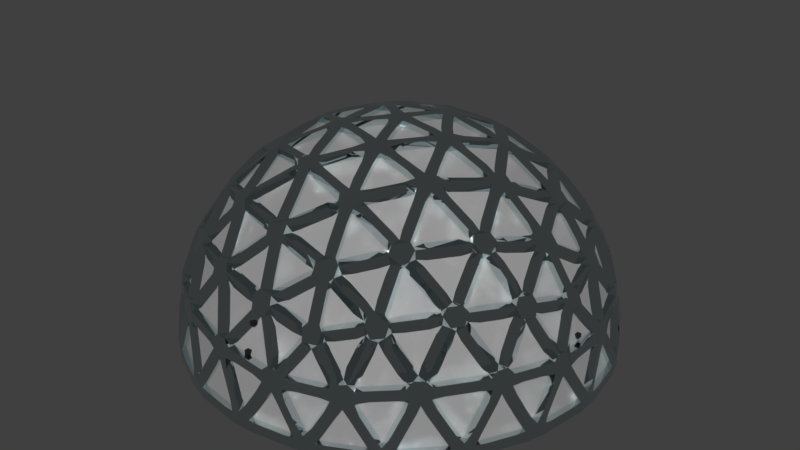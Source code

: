 # Source: Dome1.blend  (saved by Blender 2.79.0; exported with 4.5.12 LTS)
import bpy
from mathutils import Matrix  # noqa: F401  (used for matrix-valued properties, if any)

bpy.ops.wm.read_factory_settings(use_empty=True)
scene = bpy.context.scene
scene.name = 'Scene'

# ---- collections
col_collection_1 = bpy.data.collections.new('Collection 1'); scene.collection.children.link(col_collection_1)
col_collection_2 = bpy.data.collections.new('Collection 2'); scene.collection.children.link(col_collection_2)

# ---- materials (node trees are filled in below, after node groups)
mat_material_001 = bpy.data.materials.new('Material.001')
mat_material_001.alpha_threshold = 0.0
mat_material_001.roughness = 0.5
mat_material_002 = bpy.data.materials.new('Material.002')
mat_material_002.alpha_threshold = 0.0
mat_material_002.roughness = 0.5
mat_material_003 = bpy.data.materials.new('Material.003')
mat_material_003.alpha_threshold = 0.0
mat_material_003.roughness = 0.5
mat_material_005 = bpy.data.materials.new('Material.005')
mat_material_005.alpha_threshold = 0.0
mat_material_005.roughness = 0.5
mat_material_004 = bpy.data.materials.new('Material.004')
mat_material_004.alpha_threshold = 0.0
mat_material_004.roughness = 0.5

# ---- material node trees
mat_material_001.use_nodes = True; mat_material_001.node_tree.nodes.clear()
_N = mat_material_001.node_tree.nodes; _L = mat_material_001.node_tree.links
n0 = _N.new('ShaderNodeOutputMaterial'); n0.name = 'Material Output'; n0.location = (300, 300)
n1 = _N.new('ShaderNodeBsdfPrincipled'); n1.name = 'Principled BSDF'; n1.location = (10, 300)
n1.width = 150
n1.subsurface_method = 'BURLEY'
n1.inputs[0].default_value = (0.2957, 0.2957, 0.2957, 1.0)
n1.inputs[2].default_value = 1.0
n1.inputs[3].default_value = 1.45
n1.inputs[9].default_value = (1.0, 1.0, 1.0)
_L.new(n1.outputs[0], n0.inputs[0])
n0.is_active_output = True
mat_material_002.use_nodes = True; mat_material_002.node_tree.nodes.clear()
_N = mat_material_002.node_tree.nodes; _L = mat_material_002.node_tree.links
n0 = _N.new('ShaderNodeOutputMaterial'); n0.name = 'Material Output'; n0.location = (300, 300)
n1 = _N.new('ShaderNodeBsdfPrincipled'); n1.name = 'Principled BSDF'; n1.location = (10, 300)
n1.width = 150
n1.subsurface_method = 'BURLEY'
n1.inputs[0].default_value = (0.6824, 0.777, 0.8, 1.0)
n1.inputs[1].default_value = 1.0
n1.inputs[2].default_value = 0.0
n1.inputs[3].default_value = 1.45
n1.inputs[9].default_value = (1.0, 1.0, 1.0)
_L.new(n1.outputs[0], n0.inputs[0])
n0.is_active_output = True
mat_material_003.use_nodes = True; mat_material_003.node_tree.nodes.clear()
_N = mat_material_003.node_tree.nodes; _L = mat_material_003.node_tree.links
n0 = _N.new('ShaderNodeOutputMaterial'); n0.name = 'Material Output'; n0.location = (300, 300)
n1 = _N.new('ShaderNodeBsdfDiffuse'); n1.name = 'Diffuse BSDF'; n1.location = (10, 300)
n1.inputs[0].default_value = (0.9031, 1.0, 0.665, 1.0)
_L.new(n1.outputs[0], n0.inputs[0])
n0.is_active_output = True
mat_material_005.use_nodes = True; mat_material_005.node_tree.nodes.clear()
_N = mat_material_005.node_tree.nodes; _L = mat_material_005.node_tree.links
n0 = _N.new('ShaderNodeOutputMaterial'); n0.name = 'Material Output'; n0.location = (300, 300)
n1 = _N.new('ShaderNodeBsdfDiffuse'); n1.name = 'Diffuse BSDF'; n1.location = (10, 300)
n1.inputs[0].default_value = (0.016, 0.016, 0.016, 1.0)
_L.new(n1.outputs[0], n0.inputs[0])
n0.is_active_output = True
mat_material_004.use_nodes = True; mat_material_004.node_tree.nodes.clear()
_N = mat_material_004.node_tree.nodes; _L = mat_material_004.node_tree.links
n0 = _N.new('ShaderNodeOutputMaterial'); n0.name = 'Material Output'; n0.location = (300, 300)
n1 = _N.new('ShaderNodeBsdfDiffuse'); n1.name = 'Diffuse BSDF'; n1.location = (10, 300)
n1.inputs[0].default_value = (0.1193, 0.1193, 0.1193, 1.0)
_L.new(n1.outputs[0], n0.inputs[0])
n0.is_active_output = True

# ---- world
world_world = bpy.data.worlds.new('World'); scene.world = world_world
world_world.color = (0.05088, 0.05088, 0.05088)
world_world.use_sun_shadow = False
world_world.sun_shadow_jitter_overblur = 0.0
world_world.cycles.sampling_method = 'MANUAL'

# ---- meshes
me_icosphere_001 = bpy.data.meshes.new('Icosphere.001')
me_icosphere_001.from_pydata([(2.764, -8.506, 4.472), (-7.236, -5.257, 4.472), (-7.236, 5.257, 4.472), (2.764, 8.506, 4.472), (8.944, 0.0, 4.472), (0.0, 0.0, 10.0), (9.566, -1.476, 2.511), (9.511, -3.09, -1.752e-07), (9.511, 3.09, 1.752e-07), (9.566, 1.476, 2.511), (1.552, -9.554, 2.512), (0.0, -10.0, -1.752e-07), (5.878, -8.09, 1.752e-07), (4.36, -8.642, 2.512), (-8.607, -4.429, 2.512), (-9.511, -3.09, -1.752e-07), (-5.878, -8.09, 1.752e-07), (-6.872, -6.817, 2.512), (-6.872, 6.817, 2.512), (-5.878, 8.09, -1.752e-07), (-9.511, 3.09, 1.752e-07), (-8.607, 4.429, 2.512), (4.36, 8.642, 2.512), (5.878, 8.09, -1.752e-07), (0.0, 10.0, 1.752e-07), (1.552, 9.554, 2.512), (8.311, -2.389, 5.023), (6.882, -5.0, 5.257), (4.84, -7.166, 5.023), (0.2964, -8.642, 5.023), (-2.629, -8.09, 5.257), (-5.319, -6.817, 5.023), (-8.127, -2.952, 5.023), (-8.506, 0.0, 5.257), (-8.127, 2.952, 5.023), (-5.319, 6.817, 5.023), (-2.629, 8.09, 5.257), (0.2964, 8.642, 5.023), (4.84, 7.166, 5.023), (6.882, 5.0, 5.257), (8.311, 2.389, 5.023), (0.7761, -2.389, 9.679), (1.625, -5.0, 8.507), (2.328, -7.166, 6.575), (7.534, 0.0, 6.575), (5.257, 0.0, 8.507), (2.511, 0.0, 9.679), (-2.032, -1.476, 9.679), (-4.253, -3.09, 8.507), (-6.095, -4.429, 6.575), (-2.032, 1.476, 9.679), (-4.253, 3.09, 8.507), (-6.095, 4.429, 6.575), (0.7761, 2.389, 9.679), (1.625, 5.0, 8.507), (2.328, 7.166, 6.575), (3.618, 2.629, 8.944), (6.382, 2.629, 7.236), (4.472, 5.257, 7.236), (-1.382, 4.253, 8.944), (-0.5279, 6.882, 7.236), (-3.618, 5.878, 7.236), (-4.472, 0.0, 8.944), (-6.708, 1.625, 7.236), (-6.708, -1.625, 7.236), (-1.382, -4.253, 8.944), (-3.618, -5.878, 7.236), (-0.5279, -6.882, 7.236), (3.618, -2.629, 8.944), (4.472, -5.257, 7.236), (6.382, -2.629, 7.236), (8.618, 4.253, 2.764), (8.09, 5.878, 0.0), (6.708, 6.882, 2.764), (-1.382, 9.511, 2.764), (-3.09, 9.511, -4.92e-06), (-4.472, 8.506, 2.764), (-9.472, 1.625, 2.764), (-10.0, -3.608e-06, 6.232e-06), (-9.472, -1.625, 2.764), (-4.472, -8.506, 2.764), (-3.09, -9.511, -7.872e-06), (-1.382, -9.511, 2.764), (6.708, -6.882, 2.764), (8.09, -5.878, -1.902e-05), (8.618, -4.253, 2.764), (3.09, 9.511, -2.615e-13), (-8.09, 5.878, -7.845e-13), (-8.09, -5.878, 8.031e-13), (3.09, -9.511, 2.802e-13), (10.0, 0.0, 0.0)], [], [(0, 43, 28), (1, 49, 31), (2, 52, 34), (3, 55, 37), (4, 44, 40), (46, 5, 53), (45, 46, 56), (44, 45, 57), (46, 53, 56), (56, 53, 54), (45, 56, 57), (57, 56, 58), (56, 54, 58), (58, 54, 55), (44, 57, 40), (40, 57, 39), (57, 58, 39), (39, 58, 38), (58, 55, 38), (38, 55, 3), (53, 5, 50), (54, 53, 59), (55, 54, 60), (53, 50, 59), (59, 50, 51), (54, 59, 60), (60, 59, 61), (59, 51, 61), (61, 51, 52), (55, 60, 37), (37, 60, 36), (60, 61, 36), (36, 61, 35), (61, 52, 35), (35, 52, 2), (50, 5, 47), (51, 50, 62), (52, 51, 63), (50, 47, 62), (62, 47, 48), (51, 62, 63), (63, 62, 64), (62, 48, 64), (64, 48, 49), (52, 63, 34), (34, 63, 33), (63, 64, 33), (33, 64, 32), (64, 49, 32), (32, 49, 1), (47, 5, 41), (48, 47, 65), (49, 48, 66), (47, 41, 65), (65, 41, 42), (48, 65, 66), (66, 65, 67), (65, 42, 67), (67, 42, 43), (49, 66, 31), (31, 66, 30), (66, 67, 30), (30, 67, 29), (67, 43, 29), (29, 43, 0), (41, 5, 46), (42, 41, 68), (43, 42, 69), (41, 46, 68), (68, 46, 45), (42, 68, 69), (69, 68, 70), (68, 45, 70), (70, 45, 44), (43, 69, 28), (28, 69, 27), (69, 70, 27), (27, 70, 26), (70, 44, 26), (26, 44, 4), (9, 4, 40), (8, 9, 71), (9, 40, 71), (71, 40, 39), (8, 71, 72), (72, 71, 73), (71, 39, 73), (73, 39, 38), (72, 73, 23), (23, 73, 22), (73, 38, 22), (22, 38, 3), (25, 3, 37), (24, 25, 74), (25, 37, 74), (74, 37, 36), (24, 74, 75), (75, 74, 76), (74, 36, 76), (76, 36, 35), (75, 76, 19), (19, 76, 18), (76, 35, 18), (18, 35, 2), (21, 2, 34), (20, 21, 77), (21, 34, 77), (77, 34, 33), (20, 77, 78), (78, 77, 79), (77, 33, 79), (79, 33, 32), (78, 79, 15), (15, 79, 14), (79, 32, 14), (14, 32, 1), (17, 1, 31), (16, 17, 80), (17, 31, 80), (80, 31, 30), (16, 80, 81), (81, 80, 82), (80, 30, 82), (82, 30, 29), (81, 82, 11), (11, 82, 10), (82, 29, 10), (10, 29, 0), (13, 0, 28), (12, 13, 83), (13, 28, 83), (83, 28, 27), (12, 83, 84), (84, 83, 85), (83, 27, 85), (85, 27, 26), (84, 85, 7), (7, 85, 6), (85, 26, 6), (6, 26, 4), (22, 3, 25), (23, 22, 86), (22, 25, 86), (86, 25, 24), (18, 2, 21), (19, 18, 87), (18, 21, 87), (87, 21, 20), (14, 1, 17), (15, 14, 88), (14, 17, 88), (88, 17, 16), (10, 0, 13), (11, 10, 89), (10, 13, 89), (89, 13, 12), (6, 4, 9), (7, 6, 90), (6, 9, 90), (90, 9, 8)])
me_icosphere_001.materials.append(mat_material_001)
me_icosphere_001.use_remesh_preserve_volume = False
me_icosphere_001.use_remesh_preserve_attributes = False
me_icosphere_001.use_mirror_vertex_groups = False
me_icosphere_001.update()
me_icosphere = bpy.data.meshes.new('Icosphere')
me_icosphere.from_pydata([(2.764, -8.506, 4.472), (-7.236, -5.257, 4.472), (-7.236, 5.257, 4.472), (2.764, 8.506, 4.472), (8.944, 0.0, 4.472), (0.0, 0.0, 10.0), (9.566, -1.476, 2.511), (9.511, -3.09, -1.752e-07), (9.511, 3.09, 1.752e-07), (9.566, 1.476, 2.511), (1.552, -9.554, 2.512), (0.0, -10.0, -1.752e-07), (5.878, -8.09, 1.752e-07), (4.36, -8.642, 2.512), (-8.607, -4.429, 2.512), (-9.511, -3.09, -1.752e-07), (-5.878, -8.09, 1.752e-07), (-6.872, -6.817, 2.512), (-6.872, 6.817, 2.512), (-5.878, 8.09, -1.752e-07), (-9.511, 3.09, 1.752e-07), (-8.607, 4.429, 2.512), (4.36, 8.642, 2.512), (5.878, 8.09, -1.752e-07), (0.0, 10.0, 1.752e-07), (1.552, 9.554, 2.512), (8.311, -2.389, 5.023), (6.882, -5.0, 5.257), (4.84, -7.166, 5.023), (0.2964, -8.642, 5.023), (-2.629, -8.09, 5.257), (-5.319, -6.817, 5.023), (-8.127, -2.952, 5.023), (-8.506, 0.0, 5.257), (-8.127, 2.952, 5.023), (-5.319, 6.817, 5.023), (-2.629, 8.09, 5.257), (0.2964, 8.642, 5.023), (4.84, 7.166, 5.023), (6.882, 5.0, 5.257), (8.311, 2.389, 5.023), (0.7761, -2.389, 9.679), (1.625, -5.0, 8.507), (2.328, -7.166, 6.575), (7.534, 0.0, 6.575), (5.257, 0.0, 8.507), (2.511, 0.0, 9.679), (-2.032, -1.476, 9.679), (-4.253, -3.09, 8.507), (-6.095, -4.429, 6.575), (-2.032, 1.476, 9.679), (-4.253, 3.09, 8.507), (-6.095, 4.429, 6.575), (0.7761, 2.389, 9.679), (1.625, 5.0, 8.507), (2.328, 7.166, 6.575), (3.618, 2.629, 8.944), (6.382, 2.629, 7.236), (4.472, 5.257, 7.236), (-1.382, 4.253, 8.944), (-0.5279, 6.882, 7.236), (-3.618, 5.878, 7.236), (-4.472, 0.0, 8.944), (-6.708, 1.625, 7.236), (-6.708, -1.625, 7.236), (-1.382, -4.253, 8.944), (-3.618, -5.878, 7.236), (-0.5279, -6.882, 7.236), (3.618, -2.629, 8.944), (4.472, -5.257, 7.236), (6.382, -2.629, 7.236), (8.618, 4.253, 2.764), (8.09, 5.878, 0.0), (6.708, 6.882, 2.764), (-1.382, 9.511, 2.764), (-3.09, 9.511, -4.92e-06), (-4.472, 8.506, 2.764), (-9.472, 1.625, 2.764), (-10.0, -3.608e-06, 6.232e-06), (-9.472, -1.625, 2.764), (-4.472, -8.506, 2.764), (-3.09, -9.511, -7.872e-06), (-1.382, -9.511, 2.764), (6.708, -6.882, 2.764), (8.09, -5.878, -1.902e-05), (8.618, -4.253, 2.764), (3.09, 9.511, -2.615e-13), (-8.09, 5.878, -7.845e-13), (-8.09, -5.878, 8.031e-13), (3.09, -9.511, 2.802e-13), (10.0, 0.0, 0.0)], [], [(0, 28, 43), (1, 31, 49), (2, 34, 52), (3, 37, 55), (4, 40, 44), (46, 53, 5), (45, 56, 46), (44, 57, 45), (46, 56, 53), (56, 54, 53), (45, 57, 56), (57, 58, 56), (56, 58, 54), (58, 55, 54), (44, 40, 57), (40, 39, 57), (57, 39, 58), (39, 38, 58), (58, 38, 55), (38, 3, 55), (53, 50, 5), (54, 59, 53), (55, 60, 54), (53, 59, 50), (59, 51, 50), (54, 60, 59), (60, 61, 59), (59, 61, 51), (61, 52, 51), (55, 37, 60), (37, 36, 60), (60, 36, 61), (36, 35, 61), (61, 35, 52), (35, 2, 52), (50, 47, 5), (51, 62, 50), (52, 63, 51), (50, 62, 47), (62, 48, 47), (51, 63, 62), (63, 64, 62), (62, 64, 48), (64, 49, 48), (52, 34, 63), (34, 33, 63), (63, 33, 64), (33, 32, 64), (64, 32, 49), (32, 1, 49), (47, 41, 5), (48, 65, 47), (49, 66, 48), (47, 65, 41), (65, 42, 41), (48, 66, 65), (66, 67, 65), (65, 67, 42), (67, 43, 42), (49, 31, 66), (31, 30, 66), (66, 30, 67), (30, 29, 67), (67, 29, 43), (29, 0, 43), (41, 46, 5), (42, 68, 41), (43, 69, 42), (41, 68, 46), (68, 45, 46), (42, 69, 68), (69, 70, 68), (68, 70, 45), (70, 44, 45), (43, 28, 69), (28, 27, 69), (69, 27, 70), (27, 26, 70), (70, 26, 44), (26, 4, 44), (9, 40, 4), (8, 71, 9), (9, 71, 40), (71, 39, 40), (8, 72, 71), (72, 73, 71), (71, 73, 39), (73, 38, 39), (72, 23, 73), (23, 22, 73), (73, 22, 38), (22, 3, 38), (25, 37, 3), (24, 74, 25), (25, 74, 37), (74, 36, 37), (24, 75, 74), (75, 76, 74), (74, 76, 36), (76, 35, 36), (75, 19, 76), (19, 18, 76), (76, 18, 35), (18, 2, 35), (21, 34, 2), (20, 77, 21), (21, 77, 34), (77, 33, 34), (20, 78, 77), (78, 79, 77), (77, 79, 33), (79, 32, 33), (78, 15, 79), (15, 14, 79), (79, 14, 32), (14, 1, 32), (17, 31, 1), (16, 80, 17), (17, 80, 31), (80, 30, 31), (16, 81, 80), (81, 82, 80), (80, 82, 30), (82, 29, 30), (81, 11, 82), (11, 10, 82), (82, 10, 29), (10, 0, 29), (13, 28, 0), (12, 83, 13), (13, 83, 28), (83, 27, 28), (12, 84, 83), (84, 85, 83), (83, 85, 27), (85, 26, 27), (84, 7, 85), (7, 6, 85), (85, 6, 26), (6, 4, 26), (22, 25, 3), (23, 86, 22), (22, 86, 25), (86, 24, 25), (18, 21, 2), (19, 87, 18), (18, 87, 21), (87, 20, 21), (14, 17, 1), (15, 88, 14), (14, 88, 17), (88, 16, 17), (10, 13, 0), (11, 89, 10), (10, 89, 13), (89, 12, 13), (6, 9, 4), (7, 90, 6), (6, 90, 9), (90, 8, 9)])
me_icosphere.materials.append(mat_material_002)
me_icosphere.use_remesh_preserve_volume = False
me_icosphere.use_remesh_preserve_attributes = False
me_icosphere.use_mirror_vertex_groups = False
me_icosphere.update()
me_sphere_003 = bpy.data.meshes.new('Sphere.003')
me_sphere_003.from_pydata([(-0.08638, 0.03999, -0.06049), (-0.08137, 0.07845, -0.05698), (-0.07323, 0.1139, -0.05128), (-0.06228, 0.145, -0.04361), (-0.04893, 0.1704, -0.03426), (-0.09987, 0.03235, -0.04123), (-0.1078, 0.06347, -0.01921), (-0.1116, 0.09214, 0.003558), (-0.1111, 0.1173, 0.02618), (-0.1064, 0.1379, 0.0478), (-0.09756, 0.1532, 0.06759), (-0.08497, 0.1627, 0.08477), (-0.06911, 0.1658, 0.0987), (-0.1082, 0.01236, -0.02933), (-0.1242, 0.02424, 0.004138), (-0.1354, 0.03519, 0.03745), (-0.1414, 0.04479, 0.06932), (-0.1419, 0.05267, 0.09852), (-0.137, 0.05852, 0.1239), (-0.1269, 0.06213, 0.1446), (-0.1118, 0.06335, 0.1597), (-0.1082, -0.01236, -0.02933), (-0.1242, -0.02424, 0.004138), (-0.1354, -0.03519, 0.03745), (-0.1414, -0.04479, 0.06932), (-0.1419, -0.05267, 0.09852), (-0.137, -0.05852, 0.1239), (-0.1269, -0.06213, 0.1446), (-0.1118, -0.06335, 0.1597), (-0.09987, -0.03235, -0.04123), (-0.1078, -0.06347, -0.01921), (-0.1116, -0.09214, 0.003558), (-0.1111, -0.1173, 0.02618), (-0.1064, -0.1379, 0.0478), (-0.09756, -0.1532, 0.06759), (-0.08497, -0.1627, 0.08477), (-0.06911, -0.1658, 0.0987), (-0.08638, -0.03999, -0.06049), (-0.08137, -0.07845, -0.05698), (-0.07323, -0.1139, -0.05128), (-0.06228, -0.145, -0.04361), (-0.04893, -0.1704, -0.03426), (-0.03371, -0.1894, -0.0236), (-0.01718, -0.2011, -0.01203), (-2.216e-08, -0.205, 1.75e-08), (-0.08808, -1.208e-07, -0.06167), (-0.0729, -0.03235, -0.07974), (-0.05492, -0.06347, -0.09475), (-0.03484, -0.09214, -0.1061), (-0.01341, -0.1173, -0.1134), (0.008532, -0.1379, -0.1163), (0.03015, -0.1532, -0.1148), (0.0506, -0.1627, -0.1088), (0.06911, -0.1658, -0.0987), (-0.06457, -0.01236, -0.09164), (-0.03858, -0.02424, -0.1181), (-0.01111, -0.03519, -0.14), (0.01679, -0.04479, -0.1565), (0.04405, -0.05267, -0.1671), (0.06961, -0.05852, -0.1711), (0.09249, -0.06213, -0.1687), (0.1118, -0.06335, -0.1597), (-0.06457, 0.01236, -0.09164), (-0.03858, 0.02424, -0.1181), (-0.01111, 0.03519, -0.14), (0.01679, 0.04479, -0.1565), (0.04405, 0.05267, -0.1671), (0.06961, 0.05852, -0.1711), (0.09249, 0.06213, -0.1687), (0.1118, 0.06335, -0.1597), (-0.0729, 0.03235, -0.07974), (-0.05492, 0.06347, -0.09475), (-0.03484, 0.09214, -0.1061), (-0.01341, 0.1173, -0.1134), (0.008532, 0.1379, -0.1163), (0.03015, 0.1532, -0.1148), (0.0506, 0.1627, -0.1088), (0.06911, 0.1658, -0.0987), (-0.03371, 0.1894, -0.0236), (-0.01718, 0.2011, -0.01203), (1.638e-08, 0.205, -3.755e-08), (-7.493, 7.367, -0.06049), (-7.531, 7.372, -0.05698), (-7.567, 7.38, -0.05128), (-7.598, 7.391, -0.04361), (-7.623, 7.404, -0.03426), (-7.485, 7.353, -0.04123), (-7.516, 7.345, -0.01921), (-7.545, 7.342, 0.003558), (-7.57, 7.342, 0.02618), (-7.591, 7.347, 0.0478), (-7.606, 7.356, 0.06759), (-7.616, 7.368, 0.08477), (-7.619, 7.384, 0.0987), (-7.465, 7.345, -0.02933), (-7.477, 7.329, 0.004138), (-7.488, 7.318, 0.03745), (-7.498, 7.312, 0.06932), (-7.506, 7.311, 0.09852), (-7.511, 7.316, 0.1239), (-7.515, 7.326, 0.1446), (-7.516, 7.341, 0.1597), (-7.441, 7.345, -0.02933), (-7.429, 7.329, 0.004138), (-7.418, 7.318, 0.03745), (-7.408, 7.312, 0.06932), (-7.4, 7.311, 0.09852), (-7.394, 7.316, 0.1239), (-7.391, 7.326, 0.1446), (-7.39, 7.341, 0.1597), (-7.421, 7.353, -0.04123), (-7.389, 7.345, -0.01921), (-7.361, 7.342, 0.003558), (-7.336, 7.342, 0.02618), (-7.315, 7.347, 0.0478), (-7.3, 7.356, 0.06759), (-7.29, 7.368, 0.08477), (-7.287, 7.384, 0.0987), (-7.413, 7.367, -0.06049), (-7.374, 7.372, -0.05698), (-7.339, 7.38, -0.05128), (-7.308, 7.391, -0.04361), (-7.282, 7.404, -0.03426), (-7.263, 7.42, -0.0236), (-7.252, 7.436, -0.01203), (-7.248, 7.453, 1.75e-08), (-7.453, 7.365, -0.06167), (-7.421, 7.38, -0.07974), (-7.389, 7.398, -0.09475), (-7.361, 7.418, -0.1061), (-7.336, 7.44, -0.1134), (-7.315, 7.462, -0.1163), (-7.3, 7.483, -0.1148), (-7.29, 7.504, -0.1088), (-7.287, 7.522, -0.0987), (-7.441, 7.389, -0.09164), (-7.429, 7.415, -0.1181), (-7.418, 7.442, -0.14), (-7.408, 7.47, -0.1565), (-7.4, 7.497, -0.1671), (-7.394, 7.523, -0.1711), (-7.391, 7.546, -0.1687), (-7.39, 7.565, -0.1597), (-7.465, 7.389, -0.09164), (-7.477, 7.415, -0.1181), (-7.488, 7.442, -0.14), (-7.498, 7.47, -0.1565), (-7.506, 7.497, -0.1671), (-7.511, 7.523, -0.1711), (-7.515, 7.546, -0.1687), (-7.516, 7.565, -0.1597), (-7.485, 7.38, -0.07974), (-7.516, 7.398, -0.09475), (-7.545, 7.418, -0.1061), (-7.57, 7.44, -0.1134), (-7.591, 7.462, -0.1163), (-7.606, 7.483, -0.1148), (-7.616, 7.504, -0.1088), (-7.619, 7.522, -0.0987), (-7.642, 7.42, -0.0236), (-7.654, 7.436, -0.01203), (-7.658, 7.453, -3.755e-08), (-14.82, -0.03963, -0.06049), (-14.82, -0.07808, -0.05698), (-14.83, -0.1135, -0.05128), (-14.84, -0.1446, -0.04361), (-14.86, -0.1701, -0.03426), (-14.81, -0.03199, -0.04123), (-14.8, -0.0631, -0.01921), (-14.79, -0.09177, 0.003558), (-14.79, -0.1169, 0.02618), (-14.8, -0.1375, 0.0478), (-14.81, -0.1529, 0.06759), (-14.82, -0.1623, 0.08477), (-14.84, -0.1655, 0.0987), (-14.8, -0.01199, -0.02933), (-14.78, -0.02388, 0.004138), (-14.77, -0.03483, 0.03745), (-14.76, -0.04443, 0.06932), (-14.76, -0.05231, 0.09852), (-14.77, -0.05816, 0.1239), (-14.78, -0.06176, 0.1446), (-14.79, -0.06298, 0.1597), (-14.8, 0.01272, -0.02933), (-14.78, 0.02461, 0.004138), (-14.77, 0.03556, 0.03745), (-14.76, 0.04516, 0.06932), (-14.76, 0.05304, 0.09852), (-14.77, 0.05889, 0.1239), (-14.78, 0.06249, 0.1446), (-14.79, 0.06371, 0.1597), (-14.81, 0.03272, -0.04123), (-14.8, 0.06383, -0.01921), (-14.79, 0.0925, 0.003558), (-14.79, 0.1176, 0.02618), (-14.8, 0.1383, 0.0478), (-14.81, 0.1536, 0.06759), (-14.82, 0.163, 0.08477), (-14.84, 0.1662, 0.0987), (-14.82, 0.04036, -0.06049), (-14.82, 0.07881, -0.05698), (-14.83, 0.1143, -0.05128), (-14.84, 0.1453, -0.04361), (-14.86, 0.1708, -0.03426), (-14.87, 0.1898, -0.0236), (-14.89, 0.2014, -0.01203), (-14.91, 0.2054, 1.75e-08), (-14.82, 0.0003652, -0.06167), (-14.83, 0.03272, -0.07974), (-14.85, 0.06383, -0.09475), (-14.87, 0.0925, -0.1061), (-14.89, 0.1176, -0.1134), (-14.91, 0.1383, -0.1163), (-14.94, 0.1536, -0.1148), (-14.96, 0.163, -0.1088), (-14.98, 0.1662, -0.0987), (-14.84, 0.01272, -0.09164), (-14.87, 0.02461, -0.1181), (-14.89, 0.03556, -0.14), (-14.92, 0.04516, -0.1565), (-14.95, 0.05304, -0.1671), (-14.98, 0.05889, -0.1711), (-15.0, 0.06249, -0.1687), (-15.02, 0.06371, -0.1597), (-14.84, -0.01199, -0.09164), (-14.87, -0.02388, -0.1181), (-14.89, -0.03483, -0.14), (-14.92, -0.04443, -0.1565), (-14.95, -0.05231, -0.1671), (-14.98, -0.05816, -0.1711), (-15.0, -0.06176, -0.1687), (-15.02, -0.06298, -0.1597), (-14.83, -0.03199, -0.07974), (-14.85, -0.0631, -0.09475), (-14.87, -0.09177, -0.1061), (-14.89, -0.1169, -0.1134), (-14.91, -0.1375, -0.1163), (-14.94, -0.1529, -0.1148), (-14.96, -0.1623, -0.1088), (-14.98, -0.1655, -0.0987), (-14.87, -0.189, -0.0236), (-14.89, -0.2007, -0.01203), (-14.91, -0.2046, -3.755e-08), (-7.413, -7.366, -0.06049), (-7.375, -7.371, -0.05698), (-7.339, -7.38, -0.05128), (-7.308, -7.391, -0.04361), (-7.283, -7.404, -0.03426), (-7.421, -7.353, -0.04123), (-7.39, -7.345, -0.01921), (-7.361, -7.341, 0.003558), (-7.336, -7.342, 0.02618), (-7.315, -7.346, 0.0478), (-7.3, -7.355, 0.06759), (-7.291, -7.368, 0.08477), (-7.287, -7.384, 0.0987), (-7.441, -7.345, -0.02933), (-7.429, -7.329, 0.004138), (-7.418, -7.318, 0.03745), (-7.408, -7.312, 0.06932), (-7.401, -7.311, 0.09852), (-7.395, -7.316, 0.1239), (-7.391, -7.326, 0.1446), (-7.39, -7.341, 0.1597), (-7.466, -7.345, -0.02933), (-7.477, -7.329, 0.004138), (-7.488, -7.318, 0.03745), (-7.498, -7.312, 0.06932), (-7.506, -7.311, 0.09852), (-7.512, -7.316, 0.1239), (-7.515, -7.326, 0.1446), (-7.517, -7.341, 0.1597), (-7.486, -7.353, -0.04123), (-7.517, -7.345, -0.01921), (-7.545, -7.341, 0.003558), (-7.571, -7.342, 0.02618), (-7.591, -7.346, 0.0478), (-7.606, -7.355, 0.06759), (-7.616, -7.368, 0.08477), (-7.619, -7.384, 0.0987), (-7.493, -7.366, -0.06049), (-7.532, -7.371, -0.05698), (-7.567, -7.38, -0.05128), (-7.598, -7.391, -0.04361), (-7.624, -7.404, -0.03426), (-7.643, -7.419, -0.0236), (-7.654, -7.436, -0.01203), (-7.658, -7.453, 1.75e-08), (-7.453, -7.365, -0.06167), (-7.486, -7.38, -0.07974), (-7.517, -7.398, -0.09475), (-7.545, -7.418, -0.1061), (-7.571, -7.439, -0.1134), (-7.591, -7.461, -0.1163), (-7.606, -7.483, -0.1148), (-7.616, -7.503, -0.1088), (-7.619, -7.522, -0.0987), (-7.466, -7.388, -0.09164), (-7.477, -7.414, -0.1181), (-7.488, -7.442, -0.14), (-7.498, -7.47, -0.1565), (-7.506, -7.497, -0.1671), (-7.512, -7.522, -0.1711), (-7.515, -7.545, -0.1687), (-7.517, -7.565, -0.1597), (-7.441, -7.388, -0.09164), (-7.429, -7.414, -0.1181), (-7.418, -7.442, -0.14), (-7.408, -7.47, -0.1565), (-7.401, -7.497, -0.1671), (-7.395, -7.522, -0.1711), (-7.391, -7.545, -0.1687), (-7.39, -7.565, -0.1597), (-7.421, -7.38, -0.07974), (-7.39, -7.398, -0.09475), (-7.361, -7.418, -0.1061), (-7.336, -7.439, -0.1134), (-7.315, -7.461, -0.1163), (-7.3, -7.483, -0.1148), (-7.291, -7.503, -0.1088), (-7.287, -7.522, -0.0987), (-7.264, -7.419, -0.0236), (-7.252, -7.436, -0.01203), (-7.248, -7.453, -3.755e-08)], [], [(80, 79, 11, 12), (0, 45, 5), (1, 0, 5, 6), (2, 1, 6, 7), (3, 2, 7, 8), (4, 3, 8, 9), (78, 4, 9, 10), (79, 78, 10, 11), (10, 9, 17, 18), (11, 10, 18, 19), (12, 11, 19, 20), (5, 45, 13), (6, 5, 13, 14), (7, 6, 14, 15), (8, 7, 15, 16), (9, 8, 16, 17), (15, 14, 22, 23), (16, 15, 23, 24), (17, 16, 24, 25), (18, 17, 25, 26), (19, 18, 26, 27), (20, 19, 27, 28), (13, 45, 21), (14, 13, 21, 22), (27, 26, 34, 35), (28, 27, 35, 36), (21, 45, 29), (22, 21, 29, 30), (23, 22, 30, 31), (24, 23, 31, 32), (25, 24, 32, 33), (26, 25, 33, 34), (32, 31, 39, 40), (33, 32, 40, 41), (34, 33, 41, 42), (35, 34, 42, 43), (36, 35, 43, 44), (29, 45, 37), (30, 29, 37, 38), (31, 30, 38, 39), (44, 43, 52, 53), (37, 45, 46), (38, 37, 46, 47), (39, 38, 47, 48), (40, 39, 48, 49), (41, 40, 49, 50), (42, 41, 50, 51), (43, 42, 51, 52), (49, 48, 56, 57), (50, 49, 57, 58), (51, 50, 58, 59), (52, 51, 59, 60), (53, 52, 60, 61), (46, 45, 54), (47, 46, 54, 55), (48, 47, 55, 56), (61, 60, 68, 69), (54, 45, 62), (55, 54, 62, 63), (56, 55, 63, 64), (57, 56, 64, 65), (58, 57, 65, 66), (59, 58, 66, 67), (60, 59, 67, 68), (66, 65, 73, 74), (67, 66, 74, 75), (68, 67, 75, 76), (69, 68, 76, 77), (62, 45, 70), (63, 62, 70, 71), (64, 63, 71, 72), (65, 64, 72, 73), (70, 45, 0), (71, 70, 0, 1), (72, 71, 1, 2), (73, 72, 2, 3), (74, 73, 3, 4), (75, 74, 4, 78), (76, 75, 78, 79), (20, 28, 36, 44, 53, 61, 69, 77, 80, 12), (77, 76, 79, 80), (161, 160, 92, 93), (81, 126, 86), (82, 81, 86, 87), (83, 82, 87, 88), (84, 83, 88, 89), (85, 84, 89, 90), (159, 85, 90, 91), (160, 159, 91, 92), (91, 90, 98, 99), (92, 91, 99, 100), (93, 92, 100, 101), (86, 126, 94), (87, 86, 94, 95), (88, 87, 95, 96), (89, 88, 96, 97), (90, 89, 97, 98), (96, 95, 103, 104), (97, 96, 104, 105), (98, 97, 105, 106), (99, 98, 106, 107), (100, 99, 107, 108), (101, 100, 108, 109), (94, 126, 102), (95, 94, 102, 103), (108, 107, 115, 116), (109, 108, 116, 117), (102, 126, 110), (103, 102, 110, 111), (104, 103, 111, 112), (105, 104, 112, 113), (106, 105, 113, 114), (107, 106, 114, 115), (113, 112, 120, 121), (114, 113, 121, 122), (115, 114, 122, 123), (116, 115, 123, 124), (117, 116, 124, 125), (110, 126, 118), (111, 110, 118, 119), (112, 111, 119, 120), (125, 124, 133, 134), (118, 126, 127), (119, 118, 127, 128), (120, 119, 128, 129), (121, 120, 129, 130), (122, 121, 130, 131), (123, 122, 131, 132), (124, 123, 132, 133), (130, 129, 137, 138), (131, 130, 138, 139), (132, 131, 139, 140), (133, 132, 140, 141), (134, 133, 141, 142), (127, 126, 135), (128, 127, 135, 136), (129, 128, 136, 137), (142, 141, 149, 150), (135, 126, 143), (136, 135, 143, 144), (137, 136, 144, 145), (138, 137, 145, 146), (139, 138, 146, 147), (140, 139, 147, 148), (141, 140, 148, 149), (147, 146, 154, 155), (148, 147, 155, 156), (149, 148, 156, 157), (150, 149, 157, 158), (143, 126, 151), (144, 143, 151, 152), (145, 144, 152, 153), (146, 145, 153, 154), (151, 126, 81), (152, 151, 81, 82), (153, 152, 82, 83), (154, 153, 83, 84), (155, 154, 84, 85), (156, 155, 85, 159), (157, 156, 159, 160), (101, 109, 117, 125, 134, 142, 150, 158, 161, 93), (158, 157, 160, 161), (242, 241, 173, 174), (162, 207, 167), (163, 162, 167, 168), (164, 163, 168, 169), (165, 164, 169, 170), (166, 165, 170, 171), (240, 166, 171, 172), (241, 240, 172, 173), (172, 171, 179, 180), (173, 172, 180, 181), (174, 173, 181, 182), (167, 207, 175), (168, 167, 175, 176), (169, 168, 176, 177), (170, 169, 177, 178), (171, 170, 178, 179), (177, 176, 184, 185), (178, 177, 185, 186), (179, 178, 186, 187), (180, 179, 187, 188), (181, 180, 188, 189), (182, 181, 189, 190), (175, 207, 183), (176, 175, 183, 184), (189, 188, 196, 197), (190, 189, 197, 198), (183, 207, 191), (184, 183, 191, 192), (185, 184, 192, 193), (186, 185, 193, 194), (187, 186, 194, 195), (188, 187, 195, 196), (194, 193, 201, 202), (195, 194, 202, 203), (196, 195, 203, 204), (197, 196, 204, 205), (198, 197, 205, 206), (191, 207, 199), (192, 191, 199, 200), (193, 192, 200, 201), (206, 205, 214, 215), (199, 207, 208), (200, 199, 208, 209), (201, 200, 209, 210), (202, 201, 210, 211), (203, 202, 211, 212), (204, 203, 212, 213), (205, 204, 213, 214), (211, 210, 218, 219), (212, 211, 219, 220), (213, 212, 220, 221), (214, 213, 221, 222), (215, 214, 222, 223), (208, 207, 216), (209, 208, 216, 217), (210, 209, 217, 218), (223, 222, 230, 231), (216, 207, 224), (217, 216, 224, 225), (218, 217, 225, 226), (219, 218, 226, 227), (220, 219, 227, 228), (221, 220, 228, 229), (222, 221, 229, 230), (228, 227, 235, 236), (229, 228, 236, 237), (230, 229, 237, 238), (231, 230, 238, 239), (224, 207, 232), (225, 224, 232, 233), (226, 225, 233, 234), (227, 226, 234, 235), (232, 207, 162), (233, 232, 162, 163), (234, 233, 163, 164), (235, 234, 164, 165), (236, 235, 165, 166), (237, 236, 166, 240), (238, 237, 240, 241), (182, 190, 198, 206, 215, 223, 231, 239, 242, 174), (239, 238, 241, 242), (323, 322, 254, 255), (243, 288, 248), (244, 243, 248, 249), (245, 244, 249, 250), (246, 245, 250, 251), (247, 246, 251, 252), (321, 247, 252, 253), (322, 321, 253, 254), (253, 252, 260, 261), (254, 253, 261, 262), (255, 254, 262, 263), (248, 288, 256), (249, 248, 256, 257), (250, 249, 257, 258), (251, 250, 258, 259), (252, 251, 259, 260), (258, 257, 265, 266), (259, 258, 266, 267), (260, 259, 267, 268), (261, 260, 268, 269), (262, 261, 269, 270), (263, 262, 270, 271), (256, 288, 264), (257, 256, 264, 265), (270, 269, 277, 278), (271, 270, 278, 279), (264, 288, 272), (265, 264, 272, 273), (266, 265, 273, 274), (267, 266, 274, 275), (268, 267, 275, 276), (269, 268, 276, 277), (275, 274, 282, 283), (276, 275, 283, 284), (277, 276, 284, 285), (278, 277, 285, 286), (279, 278, 286, 287), (272, 288, 280), (273, 272, 280, 281), (274, 273, 281, 282), (287, 286, 295, 296), (280, 288, 289), (281, 280, 289, 290), (282, 281, 290, 291), (283, 282, 291, 292), (284, 283, 292, 293), (285, 284, 293, 294), (286, 285, 294, 295), (292, 291, 299, 300), (293, 292, 300, 301), (294, 293, 301, 302), (295, 294, 302, 303), (296, 295, 303, 304), (289, 288, 297), (290, 289, 297, 298), (291, 290, 298, 299), (304, 303, 311, 312), (297, 288, 305), (298, 297, 305, 306), (299, 298, 306, 307), (300, 299, 307, 308), (301, 300, 308, 309), (302, 301, 309, 310), (303, 302, 310, 311), (309, 308, 316, 317), (310, 309, 317, 318), (311, 310, 318, 319), (312, 311, 319, 320), (305, 288, 313), (306, 305, 313, 314), (307, 306, 314, 315), (308, 307, 315, 316), (313, 288, 243), (314, 313, 243, 244), (315, 314, 244, 245), (316, 315, 245, 246), (317, 316, 246, 247), (318, 317, 247, 321), (319, 318, 321, 322), (263, 271, 279, 287, 296, 304, 312, 320, 323, 255), (320, 319, 322, 323)])
me_sphere_003.materials.append(mat_material_003)
me_sphere_003.use_remesh_preserve_volume = False
me_sphere_003.use_remesh_preserve_attributes = False
me_sphere_003.use_mirror_vertex_groups = False
me_sphere_003.update()
me_cylinder = bpy.data.meshes.new('Cylinder')
me_cylinder.from_pydata([(0.1761, 0.2067, -1.33e-08), (-0.1358, 0.2067, -0.01441), (0.1761, 0.1034, 0.179), (-0.2253, 0.1034, 0.1406), (0.1761, -0.1034, 0.179), (-0.2253, -0.1034, 0.1406), (0.1761, -0.2067, -3.137e-08), (-0.1358, -0.2067, -0.01441), (0.1761, -0.1034, -0.179), (-0.04626, -0.1034, -0.1694), (0.1761, 0.1034, -0.179), (-0.04626, 0.1034, -0.1694), (0.1517, 0.1034, 0.4474), (0.5459, 0.1034, 0.4474), (0.5459, -0.1034, 0.4474), (0.1517, -0.1034, 0.4474), (0.1517, -0.1034, -0.4627), (0.5459, -0.1034, -0.4627), (0.5459, 0.1034, -0.4627), (0.1517, 0.1034, -0.4627), (0.1517, 0.1034, 0.6006), (0.5459, 0.1034, 0.6006), (0.5459, -0.1034, 0.6006), (0.1517, -0.1034, 0.6006), (0.1517, -0.1034, -0.6246), (0.5459, -0.1034, -0.6246), (0.5459, 0.1034, -0.6246), (0.1517, 0.1034, -0.6246), (0.7032, 0.1034, 0.4474), (0.7032, -0.1034, 0.4474), (1.05, -0.1034, -0.4627), (1.05, 0.1034, -0.4627), (0.7032, 0.1034, 0.6006), (0.7032, -0.1034, 0.6006), (1.05, -0.1034, -0.6246), (1.05, 0.1034, -0.6246), (-0.3403, 0.1034, 0.07421), (-0.2508, 0.2067, -0.08083), (-0.3403, -0.1034, 0.07421), (-0.2508, -0.2067, -0.08083), (-0.1613, -0.1034, -0.2359), (-0.1613, 0.1034, -0.2359), (-7.929, 7.902, -1.33e-08), (-7.929, 7.59, -0.01441), (-7.826, 7.902, 0.179), (-7.826, 7.5, 0.1406), (-7.619, 7.902, 0.179), (-7.619, 7.5, 0.1406), (-7.516, 7.902, -3.137e-08), (-7.516, 7.59, -0.01441), (-7.619, 7.902, -0.179), (-7.619, 7.68, -0.1694), (-7.826, 7.902, -0.179), (-7.826, 7.68, -0.1694), (-7.826, 7.877, 0.4474), (-7.826, 8.272, 0.4474), (-7.619, 8.272, 0.4474), (-7.619, 7.877, 0.4474), (-7.619, 7.877, -0.4627), (-7.619, 8.272, -0.4627), (-7.826, 8.272, -0.4627), (-7.826, 7.877, -0.4627), (-7.826, 7.877, 0.6006), (-7.826, 8.272, 0.6006), (-7.619, 8.272, 0.6006), (-7.619, 7.877, 0.6006), (-7.619, 7.877, -0.6246), (-7.619, 8.272, -0.6246), (-7.826, 8.272, -0.6246), (-7.826, 7.877, -0.6246), (-7.826, 8.429, 0.4474), (-7.619, 8.429, 0.4474), (-7.619, 8.775, -0.4627), (-7.826, 8.775, -0.4627), (-7.826, 8.429, 0.6006), (-7.619, 8.429, 0.6006), (-7.619, 8.775, -0.6246), (-7.826, 8.775, -0.6246), (-7.826, 7.385, 0.07421), (-7.929, 7.475, -0.08083), (-7.619, 7.385, 0.07421), (-7.516, 7.475, -0.08083), (-7.619, 7.564, -0.2359), (-7.826, 7.564, -0.2359), (-15.62, -0.2035, -1.33e-08), (-15.31, -0.2035, -0.01441), (-15.62, -0.1001, 0.179), (-15.22, -0.1001, 0.1406), (-15.62, 0.1066, 0.179), (-15.22, 0.1066, 0.1406), (-15.62, 0.2099, -3.137e-08), (-15.31, 0.2099, -0.01441), (-15.62, 0.1066, -0.179), (-15.4, 0.1066, -0.1694), (-15.62, -0.1001, -0.179), (-15.4, -0.1001, -0.1694), (-15.6, -0.1001, 0.4474), (-15.99, -0.1001, 0.4474), (-15.99, 0.1066, 0.4474), (-15.6, 0.1066, 0.4474), (-15.6, 0.1066, -0.4627), (-15.99, 0.1066, -0.4627), (-15.99, -0.1001, -0.4627), (-15.6, -0.1001, -0.4627), (-15.6, -0.1001, 0.6006), (-15.99, -0.1001, 0.6006), (-15.99, 0.1066, 0.6006), (-15.6, 0.1066, 0.6006), (-15.6, 0.1066, -0.6246), (-15.99, 0.1066, -0.6246), (-15.99, -0.1001, -0.6246), (-15.6, -0.1001, -0.6246), (-16.15, -0.1001, 0.4474), (-16.15, 0.1066, 0.4474), (-16.5, 0.1066, -0.4627), (-16.5, -0.1001, -0.4627), (-16.15, -0.1001, 0.6006), (-16.15, 0.1066, 0.6006), (-16.5, 0.1066, -0.6246), (-16.5, -0.1001, -0.6246), (-15.11, -0.1001, 0.07421), (-15.2, -0.2035, -0.08083), (-15.11, 0.1066, 0.07421), (-15.2, 0.2099, -0.08083), (-15.29, 0.1066, -0.2359), (-15.29, -0.1001, -0.2359), (-7.519, -7.899, -1.33e-08), (-7.519, -7.587, -0.01441), (-7.622, -7.899, 0.179), (-7.622, -7.497, 0.1406), (-7.829, -7.899, 0.179), (-7.829, -7.497, 0.1406), (-7.933, -7.899, -3.137e-08), (-7.933, -7.587, -0.01441), (-7.829, -7.899, -0.179), (-7.829, -7.676, -0.1694), (-7.622, -7.899, -0.179), (-7.622, -7.676, -0.1694), (-7.622, -7.874, 0.4474), (-7.622, -8.268, 0.4474), (-7.829, -8.268, 0.4474), (-7.829, -7.874, 0.4474), (-7.829, -7.874, -0.4627), (-7.829, -8.268, -0.4627), (-7.622, -8.268, -0.4627), (-7.622, -7.874, -0.4627), (-7.622, -7.874, 0.6006), (-7.622, -8.268, 0.6006), (-7.829, -8.268, 0.6006), (-7.829, -7.874, 0.6006), (-7.829, -7.874, -0.6246), (-7.829, -8.268, -0.6246), (-7.622, -8.268, -0.6246), (-7.622, -7.874, -0.6246), (-7.622, -8.426, 0.4474), (-7.829, -8.426, 0.4474), (-7.829, -8.772, -0.4627), (-7.622, -8.772, -0.4627), (-7.622, -8.426, 0.6006), (-7.829, -8.426, 0.6006), (-7.829, -8.772, -0.6246), (-7.622, -8.772, -0.6246), (-7.622, -7.382, 0.07421), (-7.519, -7.472, -0.08083), (-7.829, -7.382, 0.07421), (-7.933, -7.472, -0.08083), (-7.829, -7.561, -0.2359), (-7.622, -7.561, -0.2359)], [], [(0, 1, 3, 2), (9, 11, 19, 16), (4, 5, 7, 6), (6, 7, 9, 8), (9, 7, 39, 40), (3, 5, 15, 12), (10, 11, 1, 0), (0, 2, 4, 6, 8, 10), (12, 15, 23, 20), (17, 16, 24, 25), (2, 3, 12, 13), (8, 9, 16, 17), (5, 4, 14, 15), (11, 10, 18, 19), (4, 2, 13, 14), (10, 8, 17, 18), (21, 20, 23, 22), (25, 24, 27, 26), (13, 12, 20, 21), (19, 18, 26, 27), (26, 18, 31, 35), (15, 14, 22, 23), (22, 14, 29, 33), (16, 19, 27, 24), (31, 30, 34, 35), (29, 28, 32, 33), (18, 17, 30, 31), (17, 25, 34, 30), (14, 13, 28, 29), (25, 26, 35, 34), (13, 21, 32, 28), (21, 22, 33, 32), (36, 37, 41, 40, 39, 38), (5, 3, 36, 38), (11, 9, 40, 41), (3, 1, 37, 36), (7, 5, 38, 39), (1, 11, 41, 37), (42, 43, 45, 44), (51, 53, 61, 58), (46, 47, 49, 48), (48, 49, 51, 50), (51, 49, 81, 82), (45, 47, 57, 54), (52, 53, 43, 42), (42, 44, 46, 48, 50, 52), (54, 57, 65, 62), (59, 58, 66, 67), (44, 45, 54, 55), (50, 51, 58, 59), (47, 46, 56, 57), (53, 52, 60, 61), (46, 44, 55, 56), (52, 50, 59, 60), (63, 62, 65, 64), (67, 66, 69, 68), (55, 54, 62, 63), (61, 60, 68, 69), (68, 60, 73, 77), (57, 56, 64, 65), (64, 56, 71, 75), (58, 61, 69, 66), (73, 72, 76, 77), (71, 70, 74, 75), (60, 59, 72, 73), (59, 67, 76, 72), (56, 55, 70, 71), (67, 68, 77, 76), (55, 63, 74, 70), (63, 64, 75, 74), (78, 79, 83, 82, 81, 80), (47, 45, 78, 80), (53, 51, 82, 83), (45, 43, 79, 78), (49, 47, 80, 81), (43, 53, 83, 79), (84, 85, 87, 86), (93, 95, 103, 100), (88, 89, 91, 90), (90, 91, 93, 92), (93, 91, 123, 124), (87, 89, 99, 96), (94, 95, 85, 84), (84, 86, 88, 90, 92, 94), (96, 99, 107, 104), (101, 100, 108, 109), (86, 87, 96, 97), (92, 93, 100, 101), (89, 88, 98, 99), (95, 94, 102, 103), (88, 86, 97, 98), (94, 92, 101, 102), (105, 104, 107, 106), (109, 108, 111, 110), (97, 96, 104, 105), (103, 102, 110, 111), (110, 102, 115, 119), (99, 98, 106, 107), (106, 98, 113, 117), (100, 103, 111, 108), (115, 114, 118, 119), (113, 112, 116, 117), (102, 101, 114, 115), (101, 109, 118, 114), (98, 97, 112, 113), (109, 110, 119, 118), (97, 105, 116, 112), (105, 106, 117, 116), (120, 121, 125, 124, 123, 122), (89, 87, 120, 122), (95, 93, 124, 125), (87, 85, 121, 120), (91, 89, 122, 123), (85, 95, 125, 121), (126, 127, 129, 128), (135, 137, 145, 142), (130, 131, 133, 132), (132, 133, 135, 134), (135, 133, 165, 166), (129, 131, 141, 138), (136, 137, 127, 126), (126, 128, 130, 132, 134, 136), (138, 141, 149, 146), (143, 142, 150, 151), (128, 129, 138, 139), (134, 135, 142, 143), (131, 130, 140, 141), (137, 136, 144, 145), (130, 128, 139, 140), (136, 134, 143, 144), (147, 146, 149, 148), (151, 150, 153, 152), (139, 138, 146, 147), (145, 144, 152, 153), (152, 144, 157, 161), (141, 140, 148, 149), (148, 140, 155, 159), (142, 145, 153, 150), (157, 156, 160, 161), (155, 154, 158, 159), (144, 143, 156, 157), (143, 151, 160, 156), (140, 139, 154, 155), (151, 152, 161, 160), (139, 147, 158, 154), (147, 148, 159, 158), (162, 163, 167, 166, 165, 164), (131, 129, 162, 164), (137, 135, 166, 167), (129, 127, 163, 162), (133, 131, 164, 165), (127, 137, 167, 163)])
me_cylinder.materials.append(mat_material_005)
me_cylinder.use_remesh_preserve_volume = False
me_cylinder.use_remesh_preserve_attributes = False
me_cylinder.use_mirror_vertex_groups = False
me_cylinder.update()
me_circle = bpy.data.meshes.new('Circle')
me_circle.from_pydata([(0.0, 0.124, 0.0), (0.01388, 0.1217, -0.01982), (0.02723, 0.1146, -0.03888), (0.03953, 0.1031, -0.05645), (0.05031, 0.08771, -0.07184), (0.05915, 0.06891, -0.08448), (0.06573, 0.04747, -0.09387), (0.06978, 0.0242, -0.09965), (0.07114, 9.364e-09, -0.1016), (0.06978, -0.0242, -0.09965), (0.06573, -0.04747, -0.09387), (0.05915, -0.06891, -0.08448), (0.05031, -0.08771, -0.07184), (0.03953, -0.1031, -0.05645), (0.02723, -0.1146, -0.03888), (0.01388, -0.1217, -0.01982), (-2.318e-08, -0.124, 3.311e-08), (-0.01388, -0.1217, 0.01982), (-0.02723, -0.1146, 0.03888), (-0.03953, -0.1031, 0.05645), (-0.05031, -0.08771, 0.07184), (-0.05915, -0.06891, 0.08448), (-0.06573, -0.04747, 0.09387), (-0.06978, -0.0242, 0.09965), (-0.07114, 1.198e-07, 0.1016), (-0.06978, 0.0242, 0.09965), (-0.06573, 0.04747, 0.09387), (-0.05915, 0.06891, 0.08448), (-0.05031, 0.08771, 0.07184), (-0.03952, 0.1031, 0.05645), (-0.02723, 0.1146, 0.03888), (-0.01388, 0.1217, 0.01982), (-0.0391, 0.3052, -0.02738), (-0.004945, 0.2993, -0.07615), (0.02789, 0.282, -0.1231), (0.05816, 0.2538, -0.1663), (0.08469, 0.2158, -0.2042), (0.1065, 0.1696, -0.2353), (0.1226, 0.1168, -0.2584), (0.1326, 0.05954, -0.2726), (0.136, 2.304e-08, -0.2774), (0.1326, -0.05954, -0.2726), (0.1226, -0.1168, -0.2584), (0.1065, -0.1696, -0.2353), (0.08469, -0.2158, -0.2042), (0.05816, -0.2538, -0.1663), (0.02789, -0.282, -0.1231), (-0.004945, -0.2993, -0.07615), (-0.0391, -0.3052, -0.02738), (-0.07325, -0.2993, 0.0214), (-0.1061, -0.282, 0.0683), (-0.1364, -0.2538, 0.1115), (-0.1629, -0.2158, 0.1494), (-0.1847, -0.1696, 0.1805), (-0.2008, -0.1168, 0.2036), (-0.2108, -0.05954, 0.2178), (-0.2142, 2.947e-07, 0.2226), (-0.2108, 0.05954, 0.2178), (-0.2008, 0.1168, 0.2036), (-0.1847, 0.1696, 0.1805), (-0.1629, 0.2158, 0.1494), (-0.1364, 0.2538, 0.1115), (-0.1061, 0.282, 0.0683), (-0.07325, 0.2993, 0.0214), (-0.09617, 0.3052, -0.06734), (-0.06202, 0.2993, -0.1161), (-0.02918, 0.282, -0.163), (0.001083, 0.2538, -0.2062), (0.02761, 0.2158, -0.2441), (0.04938, 0.1696, -0.2752), (0.06556, 0.1168, -0.2983), (0.07552, 0.05954, -0.3126), (0.07889, 2.304e-08, -0.3174), (0.07552, -0.05954, -0.3126), (0.06556, -0.1168, -0.2983), (0.04938, -0.1696, -0.2752), (0.02761, -0.2158, -0.2441), (0.001083, -0.2538, -0.2062), (-0.02918, -0.282, -0.163), (-0.06202, -0.2993, -0.1161), (-0.09617, -0.3052, -0.06734), (-0.1303, -0.2993, -0.01857), (-0.1632, -0.282, 0.02833), (-0.1934, -0.2538, 0.07156), (-0.22, -0.2158, 0.1094), (-0.2417, -0.1696, 0.1405), (-0.2579, -0.1168, 0.1636), (-0.2679, -0.05954, 0.1779), (-0.2712, 2.947e-07, 0.1827), (-0.2679, 0.05954, 0.1779), (-0.2579, 0.1168, 0.1636), (-0.2417, 0.1696, 0.1405), (-0.22, 0.2158, 0.1094), (-0.1934, 0.2538, 0.07156), (-0.1632, 0.282, 0.02833), (-0.1303, 0.2993, -0.01857), (-0.07992, 0.2536, -0.05596), (-0.05154, 0.2488, -0.0965), (-0.02425, 0.2343, -0.1355), (0.0009004, 0.2109, -0.1714), (0.02295, 0.1793, -0.2029), (0.04104, 0.1409, -0.2287), (0.05448, 0.09706, -0.2479), (0.06276, 0.04948, -0.2597), (0.06556, 1.915e-08, -0.2637), (0.06276, -0.04948, -0.2597), (0.05448, -0.09706, -0.2479), (0.04104, -0.1409, -0.2287), (0.02295, -0.1793, -0.2029), (0.0009003, -0.2109, -0.1714), (-0.02425, -0.2343, -0.1355), (-0.05154, -0.2488, -0.0965), (-0.07992, -0.2536, -0.05596), (-0.1083, -0.2488, -0.01543), (-0.1356, -0.2343, 0.02355), (-0.1607, -0.2109, 0.05947), (-0.1828, -0.1793, 0.09095), (-0.2009, -0.1409, 0.1168), (-0.2143, -0.09706, 0.136), (-0.2226, -0.04948, 0.1478), (-0.2254, 2.449e-07, 0.1518), (-0.2226, 0.04948, 0.1478), (-0.2143, 0.09706, 0.136), (-0.2009, 0.1409, 0.1168), (-0.1828, 0.1793, 0.09095), (-0.1607, 0.2109, 0.05947), (-0.1356, 0.2343, 0.02355), (-0.1083, 0.2488, -0.01543), (-0.04569, 0.2536, -0.03199), (-0.01731, 0.2488, -0.07253), (0.009981, 0.2343, -0.1115), (0.03513, 0.2109, -0.1474), (0.05718, 0.1793, -0.1789), (0.07527, 0.1409, -0.2047), (0.08871, 0.09706, -0.2239), (0.09699, 0.04948, -0.2358), (0.09979, 1.915e-08, -0.2398), (0.09699, -0.04948, -0.2358), (0.08871, -0.09706, -0.2239), (0.07527, -0.1409, -0.2047), (0.05718, -0.1793, -0.1789), (0.03513, -0.2109, -0.1474), (0.009981, -0.2343, -0.1115), (-0.01731, -0.2488, -0.07253), (-0.04569, -0.2536, -0.03199), (-0.07407, -0.2488, 0.00854), (-0.1014, -0.2343, 0.04752), (-0.1265, -0.2109, 0.08344), (-0.1486, -0.1793, 0.1149), (-0.1667, -0.1409, 0.1408), (-0.1801, -0.09706, 0.16), (-0.1884, -0.04948, 0.1718), (-0.1912, 2.449e-07, 0.1758), (-0.1884, 0.04948, 0.1718), (-0.1801, 0.09706, 0.16), (-0.1667, 0.1409, 0.1408), (-0.1486, 0.1793, 0.1149), (-0.1265, 0.2109, 0.08344), (-0.1014, 0.2343, 0.04752), (-0.07407, 0.2488, 0.00854), (-7.615, 7.491, 2.384e-07), (-7.613, 7.505, -0.01982), (-7.606, 7.518, -0.03888), (-7.594, 7.531, -0.05645), (-7.579, 7.541, -0.07184), (-7.56, 7.55, -0.08448), (-7.539, 7.557, -0.09387), (-7.515, 7.561, -0.09965), (-7.491, 7.562, -0.1016), (-7.467, 7.561, -0.09965), (-7.444, 7.557, -0.09387), (-7.422, 7.55, -0.08448), (-7.403, 7.541, -0.07184), (-7.388, 7.531, -0.05645), (-7.376, 7.518, -0.03888), (-7.369, 7.505, -0.01982), (-7.367, 7.491, 2.715e-07), (-7.369, 7.477, 0.01982), (-7.376, 7.464, 0.03888), (-7.388, 7.452, 0.05645), (-7.403, 7.441, 0.07184), (-7.422, 7.432, 0.08448), (-7.444, 7.425, 0.09387), (-7.467, 7.421, 0.09965), (-7.491, 7.42, 0.1016), (-7.515, 7.421, 0.09965), (-7.539, 7.425, 0.09387), (-7.56, 7.432, 0.08448), (-7.579, 7.441, 0.07184), (-7.594, 7.452, 0.05645), (-7.606, 7.464, 0.03888), (-7.613, 7.477, 0.01982), (-7.796, 7.452, -0.02738), (-7.79, 7.486, -0.07615), (-7.773, 7.519, -0.1231), (-7.745, 7.549, -0.1663), (-7.707, 7.576, -0.2042), (-7.661, 7.597, -0.2353), (-7.608, 7.614, -0.2584), (-7.551, 7.624, -0.2726), (-7.491, 7.627, -0.2774), (-7.431, 7.624, -0.2726), (-7.374, 7.614, -0.2584), (-7.321, 7.597, -0.2353), (-7.275, 7.576, -0.2042), (-7.237, 7.549, -0.1663), (-7.209, 7.519, -0.1231), (-7.192, 7.486, -0.07615), (-7.186, 7.452, -0.02738), (-7.192, 7.418, 0.0214), (-7.209, 7.385, 0.0683), (-7.237, 7.355, 0.1115), (-7.275, 7.328, 0.1494), (-7.321, 7.306, 0.1805), (-7.374, 7.29, 0.2036), (-7.431, 7.28, 0.2178), (-7.491, 7.277, 0.2226), (-7.551, 7.28, 0.2178), (-7.608, 7.29, 0.2036), (-7.661, 7.306, 0.1805), (-7.707, 7.328, 0.1494), (-7.745, 7.355, 0.1115), (-7.773, 7.385, 0.0683), (-7.79, 7.418, 0.0214), (-7.796, 7.395, -0.06734), (-7.79, 7.429, -0.1161), (-7.773, 7.462, -0.163), (-7.745, 7.492, -0.2062), (-7.707, 7.519, -0.2441), (-7.661, 7.54, -0.2752), (-7.608, 7.557, -0.2983), (-7.551, 7.567, -0.3126), (-7.491, 7.57, -0.3174), (-7.431, 7.567, -0.3126), (-7.374, 7.557, -0.2983), (-7.321, 7.54, -0.2752), (-7.275, 7.519, -0.2441), (-7.237, 7.492, -0.2062), (-7.209, 7.462, -0.163), (-7.192, 7.429, -0.1161), (-7.186, 7.395, -0.06734), (-7.192, 7.361, -0.01857), (-7.209, 7.328, 0.02833), (-7.237, 7.298, 0.07156), (-7.275, 7.271, 0.1094), (-7.321, 7.249, 0.1405), (-7.374, 7.233, 0.1636), (-7.431, 7.223, 0.1779), (-7.491, 7.22, 0.1827), (-7.551, 7.223, 0.1779), (-7.608, 7.233, 0.1636), (-7.661, 7.249, 0.1405), (-7.707, 7.271, 0.1094), (-7.745, 7.298, 0.07156), (-7.773, 7.328, 0.02833), (-7.79, 7.361, -0.01857), (-7.745, 7.411, -0.05596), (-7.74, 7.439, -0.0965), (-7.725, 7.467, -0.1355), (-7.702, 7.492, -0.1714), (-7.67, 7.514, -0.2029), (-7.632, 7.532, -0.2287), (-7.588, 7.546, -0.2479), (-7.541, 7.554, -0.2597), (-7.491, 7.557, -0.2637), (-7.442, 7.554, -0.2597), (-7.394, 7.546, -0.2479), (-7.35, 7.532, -0.2287), (-7.312, 7.514, -0.2029), (-7.28, 7.492, -0.1714), (-7.257, 7.467, -0.1355), (-7.242, 7.439, -0.0965), (-7.237, 7.411, -0.05596), (-7.242, 7.383, -0.01543), (-7.257, 7.355, 0.02355), (-7.28, 7.33, 0.05947), (-7.312, 7.308, 0.09095), (-7.35, 7.29, 0.1168), (-7.394, 7.277, 0.136), (-7.442, 7.268, 0.1478), (-7.491, 7.266, 0.1518), (-7.541, 7.268, 0.1478), (-7.588, 7.277, 0.136), (-7.632, 7.29, 0.1168), (-7.67, 7.308, 0.09095), (-7.702, 7.33, 0.05947), (-7.725, 7.355, 0.02355), (-7.74, 7.383, -0.01543), (-7.745, 7.445, -0.03199), (-7.74, 7.474, -0.07253), (-7.725, 7.501, -0.1115), (-7.702, 7.526, -0.1474), (-7.67, 7.548, -0.1789), (-7.632, 7.566, -0.2047), (-7.588, 7.58, -0.2239), (-7.541, 7.588, -0.2358), (-7.491, 7.591, -0.2398), (-7.442, 7.588, -0.2358), (-7.394, 7.58, -0.2239), (-7.35, 7.566, -0.2047), (-7.312, 7.548, -0.1789), (-7.28, 7.526, -0.1474), (-7.257, 7.501, -0.1115), (-7.242, 7.474, -0.07253), (-7.237, 7.445, -0.03199), (-7.242, 7.417, 0.00854), (-7.257, 7.39, 0.04752), (-7.28, 7.365, 0.08344), (-7.312, 7.342, 0.1149), (-7.35, 7.324, 0.1408), (-7.394, 7.311, 0.16), (-7.442, 7.303, 0.1718), (-7.491, 7.3, 0.1758), (-7.541, 7.303, 0.1718), (-7.588, 7.311, 0.16), (-7.632, 7.324, 0.1408), (-7.67, 7.342, 0.1149), (-7.702, 7.365, 0.08344), (-7.725, 7.39, 0.04752), (-7.74, 7.417, 0.00854), (-14.98, -0.124, 2.384e-07), (-15.0, -0.1217, -0.01982), (-15.01, -0.1146, -0.03888), (-15.02, -0.1031, -0.05645), (-15.03, -0.08771, -0.07184), (-15.04, -0.06891, -0.08448), (-15.05, -0.04747, -0.09387), (-15.05, -0.0242, -0.09965), (-15.05, -9.738e-07, -0.1016), (-15.05, 0.0242, -0.09965), (-15.05, 0.04746, -0.09387), (-15.04, 0.06891, -0.08448), (-15.03, 0.0877, -0.07184), (-15.02, 0.1031, -0.05645), (-15.01, 0.1146, -0.03888), (-15.0, 0.1217, -0.01982), (-14.98, 0.124, 2.715e-07), (-14.97, 0.1217, 0.01982), (-14.95, 0.1146, 0.03888), (-14.94, 0.1031, 0.05645), (-14.93, 0.0877, 0.07184), (-14.92, 0.06891, 0.08448), (-14.92, 0.04746, 0.09387), (-14.91, 0.0242, 0.09965), (-14.91, -1.063e-06, 0.1016), (-14.91, -0.0242, 0.09965), (-14.92, -0.04747, 0.09387), (-14.92, -0.06891, 0.08448), (-14.93, -0.08771, 0.07184), (-14.94, -0.1031, 0.05645), (-14.95, -0.1146, 0.03888), (-14.97, -0.1217, 0.01982), (-14.94, -0.3052, -0.02738), (-14.98, -0.2993, -0.07615), (-15.01, -0.282, -0.1231), (-15.04, -0.2538, -0.1663), (-15.07, -0.2158, -0.2042), (-15.09, -0.1696, -0.2353), (-15.1, -0.1168, -0.2584), (-15.11, -0.05954, -0.2726), (-15.12, -9.972e-07, -0.2774), (-15.11, 0.05954, -0.2726), (-15.1, 0.1168, -0.2584), (-15.09, 0.1696, -0.2353), (-15.07, 0.2158, -0.2042), (-15.04, 0.2538, -0.1663), (-15.01, 0.282, -0.1231), (-14.98, 0.2993, -0.07615), (-14.94, 0.3052, -0.02738), (-14.91, 0.2993, 0.0214), (-14.88, 0.282, 0.0683), (-14.85, 0.2538, 0.1115), (-14.82, 0.2158, 0.1494), (-14.8, 0.1696, 0.1805), (-14.78, 0.1168, 0.2036), (-14.77, 0.05954, 0.2178), (-14.77, -1.216e-06, 0.2226), (-14.77, -0.05954, 0.2178), (-14.78, -0.1168, 0.2036), (-14.8, -0.1696, 0.1805), (-14.82, -0.2158, 0.1494), (-14.85, -0.2538, 0.1115), (-14.88, -0.282, 0.0683), (-14.91, -0.2993, 0.0214), (-14.89, -0.3052, -0.06734), (-14.92, -0.2993, -0.1161), (-14.95, -0.282, -0.163), (-14.98, -0.2538, -0.2062), (-15.01, -0.2158, -0.2441), (-15.03, -0.1696, -0.2752), (-15.05, -0.1168, -0.2983), (-15.06, -0.05954, -0.3126), (-15.06, -9.886e-07, -0.3174), (-15.06, 0.05954, -0.3126), (-15.05, 0.1168, -0.2983), (-15.03, 0.1696, -0.2752), (-15.01, 0.2158, -0.2441), (-14.98, 0.2538, -0.2062), (-14.95, 0.282, -0.163), (-14.92, 0.2993, -0.1161), (-14.89, 0.3052, -0.06734), (-14.85, 0.2993, -0.01857), (-14.82, 0.282, 0.02833), (-14.79, 0.2538, 0.07156), (-14.76, 0.2158, 0.1094), (-14.74, 0.1696, 0.1405), (-14.72, 0.1168, 0.1636), (-14.71, 0.05954, 0.1779), (-14.71, -1.207e-06, 0.1827), (-14.71, -0.05954, 0.1779), (-14.72, -0.1168, 0.1636), (-14.74, -0.1696, 0.1405), (-14.76, -0.2158, 0.1094), (-14.79, -0.2538, 0.07156), (-14.82, -0.282, 0.02833), (-14.85, -0.2993, -0.01857), (-14.9, -0.2536, -0.05596), (-14.93, -0.2488, -0.0965), (-14.96, -0.2343, -0.1355), (-14.98, -0.2109, -0.1714), (-15.01, -0.1793, -0.2029), (-15.02, -0.1409, -0.2287), (-15.04, -0.09706, -0.2479), (-15.04, -0.04948, -0.2597), (-15.05, -9.827e-07, -0.2637), (-15.04, 0.04948, -0.2597), (-15.04, 0.09706, -0.2479), (-15.02, 0.1409, -0.2287), (-15.01, 0.1793, -0.2029), (-14.98, 0.2109, -0.1714), (-14.96, 0.2343, -0.1355), (-14.93, 0.2488, -0.0965), (-14.9, 0.2536, -0.05596), (-14.87, 0.2488, -0.01543), (-14.85, 0.2343, 0.02355), (-14.82, 0.2109, 0.05947), (-14.8, 0.1793, 0.09095), (-14.78, 0.1409, 0.1168), (-14.77, 0.09706, 0.136), (-14.76, 0.04948, 0.1478), (-14.76, -1.165e-06, 0.1518), (-14.76, -0.04948, 0.1478), (-14.77, -0.09706, 0.136), (-14.78, -0.1409, 0.1168), (-14.8, -0.1793, 0.09095), (-14.82, -0.2109, 0.05947), (-14.85, -0.2343, 0.02355), (-14.87, -0.2488, -0.01543), (-14.94, -0.2536, -0.03199), (-14.96, -0.2488, -0.07253), (-14.99, -0.2343, -0.1115), (-15.02, -0.2109, -0.1474), (-15.04, -0.1793, -0.1789), (-15.06, -0.1409, -0.2047), (-15.07, -0.09706, -0.2239), (-15.08, -0.04948, -0.2358), (-15.08, -9.879e-07, -0.2398), (-15.08, 0.04948, -0.2358), (-15.07, 0.09706, -0.2239), (-15.06, 0.1409, -0.2047), (-15.04, 0.1793, -0.1789), (-15.02, 0.2109, -0.1474), (-14.99, 0.2343, -0.1115), (-14.96, 0.2488, -0.07253), (-14.94, 0.2536, -0.03199), (-14.91, 0.2488, 0.00854), (-14.88, 0.2343, 0.04752), (-14.86, 0.2109, 0.08344), (-14.83, 0.1793, 0.1149), (-14.82, 0.1409, 0.1408), (-14.8, 0.09706, 0.16), (-14.79, 0.04948, 0.1718), (-14.79, -1.17e-06, 0.1758), (-14.79, -0.04948, 0.1718), (-14.8, -0.09706, 0.16), (-14.82, -0.1409, 0.1408), (-14.83, -0.1793, 0.1149), (-14.86, -0.2109, 0.08344), (-14.88, -0.2343, 0.04752), (-14.91, -0.2488, 0.00854), (-7.367, -7.491, 2.384e-07), (-7.369, -7.505, -0.01982), (-7.376, -7.518, -0.03888), (-7.388, -7.531, -0.05645), (-7.403, -7.541, -0.07184), (-7.422, -7.55, -0.08448), (-7.444, -7.557, -0.09387), (-7.467, -7.561, -0.09965), (-7.491, -7.562, -0.1016), (-7.515, -7.561, -0.09965), (-7.539, -7.557, -0.09387), (-7.56, -7.55, -0.08448), (-7.579, -7.541, -0.07184), (-7.594, -7.531, -0.05645), (-7.606, -7.518, -0.03888), (-7.613, -7.505, -0.01982), (-7.615, -7.491, 2.715e-07), (-7.613, -7.477, 0.01982), (-7.606, -7.464, 0.03888), (-7.594, -7.452, 0.05645), (-7.579, -7.441, 0.07184), (-7.56, -7.432, 0.08448), (-7.539, -7.425, 0.09387), (-7.515, -7.421, 0.09965), (-7.491, -7.42, 0.1016), (-7.467, -7.421, 0.09965), (-7.444, -7.425, 0.09387), (-7.422, -7.432, 0.08448), (-7.403, -7.441, 0.07184), (-7.388, -7.452, 0.05645), (-7.376, -7.464, 0.03888), (-7.369, -7.477, 0.01982), (-7.186, -7.452, -0.02738), (-7.192, -7.486, -0.07615), (-7.209, -7.519, -0.1231), (-7.237, -7.549, -0.1663), (-7.275, -7.576, -0.2042), (-7.321, -7.597, -0.2353), (-7.374, -7.614, -0.2584), (-7.431, -7.624, -0.2726), (-7.491, -7.627, -0.2774), (-7.551, -7.624, -0.2726), (-7.608, -7.614, -0.2584), (-7.661, -7.597, -0.2353), (-7.707, -7.576, -0.2042), (-7.745, -7.549, -0.1663), (-7.773, -7.519, -0.1231), (-7.79, -7.486, -0.07615), (-7.796, -7.452, -0.02738), (-7.79, -7.418, 0.0214), (-7.773, -7.385, 0.0683), (-7.745, -7.355, 0.1115), (-7.707, -7.328, 0.1494), (-7.661, -7.306, 0.1805), (-7.608, -7.29, 0.2036), (-7.551, -7.28, 0.2178), (-7.491, -7.277, 0.2226), (-7.431, -7.28, 0.2178), (-7.374, -7.29, 0.2036), (-7.321, -7.306, 0.1805), (-7.275, -7.328, 0.1494), (-7.237, -7.355, 0.1115), (-7.209, -7.385, 0.0683), (-7.192, -7.418, 0.0214), (-7.186, -7.395, -0.06734), (-7.192, -7.429, -0.1161), (-7.209, -7.462, -0.163), (-7.237, -7.492, -0.2062), (-7.275, -7.519, -0.2441), (-7.321, -7.54, -0.2752), (-7.374, -7.557, -0.2983), (-7.431, -7.567, -0.3126), (-7.491, -7.57, -0.3174), (-7.551, -7.567, -0.3126), (-7.608, -7.557, -0.2983), (-7.661, -7.54, -0.2752), (-7.707, -7.519, -0.2441), (-7.745, -7.492, -0.2062), (-7.773, -7.462, -0.163), (-7.79, -7.429, -0.1161), (-7.796, -7.395, -0.06734), (-7.79, -7.361, -0.01857), (-7.773, -7.328, 0.02833), (-7.745, -7.298, 0.07156), (-7.707, -7.271, 0.1094), (-7.661, -7.249, 0.1405), (-7.608, -7.233, 0.1636), (-7.551, -7.223, 0.1779), (-7.491, -7.22, 0.1827), (-7.431, -7.223, 0.1779), (-7.374, -7.233, 0.1636), (-7.321, -7.249, 0.1405), (-7.275, -7.271, 0.1094), (-7.237, -7.298, 0.07156), (-7.209, -7.328, 0.02833), (-7.192, -7.361, -0.01857), (-7.237, -7.411, -0.05596), (-7.242, -7.439, -0.0965), (-7.257, -7.467, -0.1355), (-7.28, -7.492, -0.1714), (-7.312, -7.514, -0.2029), (-7.35, -7.532, -0.2287), (-7.394, -7.546, -0.2479), (-7.442, -7.554, -0.2597), (-7.491, -7.557, -0.2637), (-7.541, -7.554, -0.2597), (-7.588, -7.546, -0.2479), (-7.632, -7.532, -0.2287), (-7.67, -7.514, -0.2029), (-7.702, -7.492, -0.1714), (-7.725, -7.467, -0.1355), (-7.74, -7.439, -0.0965), (-7.745, -7.411, -0.05596), (-7.74, -7.383, -0.01543), (-7.725, -7.355, 0.02355), (-7.702, -7.33, 0.05947), (-7.67, -7.308, 0.09095), (-7.632, -7.29, 0.1168), (-7.588, -7.277, 0.136), (-7.541, -7.268, 0.1478), (-7.491, -7.266, 0.1518), (-7.442, -7.268, 0.1478), (-7.394, -7.277, 0.136), (-7.35, -7.29, 0.1168), (-7.312, -7.308, 0.09095), (-7.28, -7.33, 0.05947), (-7.257, -7.355, 0.02355), (-7.242, -7.383, -0.01543), (-7.237, -7.445, -0.03199), (-7.242, -7.474, -0.07253), (-7.257, -7.501, -0.1115), (-7.28, -7.526, -0.1474), (-7.312, -7.548, -0.1789), (-7.35, -7.566, -0.2047), (-7.394, -7.58, -0.2239), (-7.442, -7.588, -0.2358), (-7.491, -7.591, -0.2398), (-7.541, -7.588, -0.2358), (-7.588, -7.58, -0.2239), (-7.632, -7.566, -0.2047), (-7.67, -7.548, -0.1789), (-7.702, -7.526, -0.1474), (-7.725, -7.501, -0.1115), (-7.74, -7.474, -0.07253), (-7.745, -7.445, -0.03199), (-7.74, -7.417, 0.00854), (-7.725, -7.39, 0.04752), (-7.702, -7.365, 0.08344), (-7.67, -7.342, 0.1149), (-7.632, -7.324, 0.1408), (-7.588, -7.311, 0.16), (-7.541, -7.303, 0.1718), (-7.491, -7.3, 0.1758), (-7.442, -7.303, 0.1718), (-7.394, -7.311, 0.16), (-7.35, -7.324, 0.1408), (-7.312, -7.342, 0.1149), (-7.28, -7.365, 0.08344), (-7.257, -7.39, 0.04752), (-7.242, -7.417, 0.00854)], [], [(1, 0, 31, 30, 29, 28, 27, 26, 25, 24, 23, 22, 21, 20, 19, 18, 17, 16, 15, 14, 13, 12, 11, 10, 9, 8, 7, 6, 5, 4, 3, 2), (53, 54, 86, 85), (26, 27, 59, 58), (13, 14, 46, 45), (0, 1, 33, 32), (27, 28, 60, 59), (14, 15, 47, 46), (1, 2, 34, 33), (28, 29, 61, 60), (15, 16, 48, 47), (2, 3, 35, 34), (29, 30, 62, 61), (16, 17, 49, 48), (3, 4, 36, 35), (30, 31, 63, 62), (17, 18, 50, 49), (4, 5, 37, 36), (31, 0, 32, 63), (18, 19, 51, 50), (5, 6, 38, 37), (19, 20, 52, 51), (6, 7, 39, 38), (20, 21, 53, 52), (7, 8, 40, 39), (21, 22, 54, 53), (8, 9, 41, 40), (22, 23, 55, 54), (9, 10, 42, 41), (23, 24, 56, 55), (10, 11, 43, 42), (24, 25, 57, 56), (11, 12, 44, 43), (25, 26, 58, 57), (12, 13, 45, 44), (88, 89, 121, 120), (40, 41, 73, 72), (54, 55, 87, 86), (41, 42, 74, 73), (55, 56, 88, 87), (42, 43, 75, 74), (56, 57, 89, 88), (43, 44, 76, 75), (57, 58, 90, 89), (44, 45, 77, 76), (58, 59, 91, 90), (45, 46, 78, 77), (32, 33, 65, 64), (59, 60, 92, 91), (46, 47, 79, 78), (33, 34, 66, 65), (60, 61, 93, 92), (47, 48, 80, 79), (34, 35, 67, 66), (61, 62, 94, 93), (48, 49, 81, 80), (35, 36, 68, 67), (62, 63, 95, 94), (49, 50, 82, 81), (36, 37, 69, 68), (63, 32, 64, 95), (50, 51, 83, 82), (37, 38, 70, 69), (51, 52, 84, 83), (38, 39, 71, 70), (52, 53, 85, 84), (39, 40, 72, 71), (96, 97, 129, 128), (75, 76, 108, 107), (89, 90, 122, 121), (76, 77, 109, 108), (90, 91, 123, 122), (77, 78, 110, 109), (64, 65, 97, 96), (91, 92, 124, 123), (78, 79, 111, 110), (65, 66, 98, 97), (92, 93, 125, 124), (79, 80, 112, 111), (66, 67, 99, 98), (93, 94, 126, 125), (80, 81, 113, 112), (67, 68, 100, 99), (94, 95, 127, 126), (81, 82, 114, 113), (68, 69, 101, 100), (95, 64, 96, 127), (82, 83, 115, 114), (69, 70, 102, 101), (83, 84, 116, 115), (70, 71, 103, 102), (84, 85, 117, 116), (71, 72, 104, 103), (85, 86, 118, 117), (72, 73, 105, 104), (86, 87, 119, 118), (73, 74, 106, 105), (87, 88, 120, 119), (74, 75, 107, 106), (129, 130, 131, 132, 133, 134, 135, 136, 137, 138, 139, 140, 141, 142, 143, 144, 145, 146, 147, 148, 149, 150, 151, 152, 153, 154, 155, 156, 157, 158, 159, 128), (123, 124, 156, 155), (110, 111, 143, 142), (97, 98, 130, 129), (124, 125, 157, 156), (111, 112, 144, 143), (98, 99, 131, 130), (125, 126, 158, 157), (112, 113, 145, 144), (99, 100, 132, 131), (126, 127, 159, 158), (113, 114, 146, 145), (100, 101, 133, 132), (127, 96, 128, 159), (114, 115, 147, 146), (101, 102, 134, 133), (115, 116, 148, 147), (102, 103, 135, 134), (116, 117, 149, 148), (103, 104, 136, 135), (117, 118, 150, 149), (104, 105, 137, 136), (118, 119, 151, 150), (105, 106, 138, 137), (119, 120, 152, 151), (106, 107, 139, 138), (120, 121, 153, 152), (107, 108, 140, 139), (121, 122, 154, 153), (108, 109, 141, 140), (122, 123, 155, 154), (109, 110, 142, 141), (161, 160, 191, 190, 189, 188, 187, 186, 185, 184, 183, 182, 181, 180, 179, 178, 177, 176, 175, 174, 173, 172, 171, 170, 169, 168, 167, 166, 165, 164, 163, 162), (213, 214, 246, 245), (186, 187, 219, 218), (173, 174, 206, 205), (160, 161, 193, 192), (187, 188, 220, 219), (174, 175, 207, 206), (161, 162, 194, 193), (188, 189, 221, 220), (175, 176, 208, 207), (162, 163, 195, 194), (189, 190, 222, 221), (176, 177, 209, 208), (163, 164, 196, 195), (190, 191, 223, 222), (177, 178, 210, 209), (164, 165, 197, 196), (191, 160, 192, 223), (178, 179, 211, 210), (165, 166, 198, 197), (179, 180, 212, 211), (166, 167, 199, 198), (180, 181, 213, 212), (167, 168, 200, 199), (181, 182, 214, 213), (168, 169, 201, 200), (182, 183, 215, 214), (169, 170, 202, 201), (183, 184, 216, 215), (170, 171, 203, 202), (184, 185, 217, 216), (171, 172, 204, 203), (185, 186, 218, 217), (172, 173, 205, 204), (248, 249, 281, 280), (200, 201, 233, 232), (214, 215, 247, 246), (201, 202, 234, 233), (215, 216, 248, 247), (202, 203, 235, 234), (216, 217, 249, 248), (203, 204, 236, 235), (217, 218, 250, 249), (204, 205, 237, 236), (218, 219, 251, 250), (205, 206, 238, 237), (192, 193, 225, 224), (219, 220, 252, 251), (206, 207, 239, 238), (193, 194, 226, 225), (220, 221, 253, 252), (207, 208, 240, 239), (194, 195, 227, 226), (221, 222, 254, 253), (208, 209, 241, 240), (195, 196, 228, 227), (222, 223, 255, 254), (209, 210, 242, 241), (196, 197, 229, 228), (223, 192, 224, 255), (210, 211, 243, 242), (197, 198, 230, 229), (211, 212, 244, 243), (198, 199, 231, 230), (212, 213, 245, 244), (199, 200, 232, 231), (256, 257, 289, 288), (235, 236, 268, 267), (249, 250, 282, 281), (236, 237, 269, 268), (250, 251, 283, 282), (237, 238, 270, 269), (224, 225, 257, 256), (251, 252, 284, 283), (238, 239, 271, 270), (225, 226, 258, 257), (252, 253, 285, 284), (239, 240, 272, 271), (226, 227, 259, 258), (253, 254, 286, 285), (240, 241, 273, 272), (227, 228, 260, 259), (254, 255, 287, 286), (241, 242, 274, 273), (228, 229, 261, 260), (255, 224, 256, 287), (242, 243, 275, 274), (229, 230, 262, 261), (243, 244, 276, 275), (230, 231, 263, 262), (244, 245, 277, 276), (231, 232, 264, 263), (245, 246, 278, 277), (232, 233, 265, 264), (246, 247, 279, 278), (233, 234, 266, 265), (247, 248, 280, 279), (234, 235, 267, 266), (289, 290, 291, 292, 293, 294, 295, 296, 297, 298, 299, 300, 301, 302, 303, 304, 305, 306, 307, 308, 309, 310, 311, 312, 313, 314, 315, 316, 317, 318, 319, 288), (283, 284, 316, 315), (270, 271, 303, 302), (257, 258, 290, 289), (284, 285, 317, 316), (271, 272, 304, 303), (258, 259, 291, 290), (285, 286, 318, 317), (272, 273, 305, 304), (259, 260, 292, 291), (286, 287, 319, 318), (273, 274, 306, 305), (260, 261, 293, 292), (287, 256, 288, 319), (274, 275, 307, 306), (261, 262, 294, 293), (275, 276, 308, 307), (262, 263, 295, 294), (276, 277, 309, 308), (263, 264, 296, 295), (277, 278, 310, 309), (264, 265, 297, 296), (278, 279, 311, 310), (265, 266, 298, 297), (279, 280, 312, 311), (266, 267, 299, 298), (280, 281, 313, 312), (267, 268, 300, 299), (281, 282, 314, 313), (268, 269, 301, 300), (282, 283, 315, 314), (269, 270, 302, 301), (321, 320, 351, 350, 349, 348, 347, 346, 345, 344, 343, 342, 341, 340, 339, 338, 337, 336, 335, 334, 333, 332, 331, 330, 329, 328, 327, 326, 325, 324, 323, 322), (373, 374, 406, 405), (346, 347, 379, 378), (333, 334, 366, 365), (320, 321, 353, 352), (347, 348, 380, 379), (334, 335, 367, 366), (321, 322, 354, 353), (348, 349, 381, 380), (335, 336, 368, 367), (322, 323, 355, 354), (349, 350, 382, 381), (336, 337, 369, 368), (323, 324, 356, 355), (350, 351, 383, 382), (337, 338, 370, 369), (324, 325, 357, 356), (351, 320, 352, 383), (338, 339, 371, 370), (325, 326, 358, 357), (339, 340, 372, 371), (326, 327, 359, 358), (340, 341, 373, 372), (327, 328, 360, 359), (341, 342, 374, 373), (328, 329, 361, 360), (342, 343, 375, 374), (329, 330, 362, 361), (343, 344, 376, 375), (330, 331, 363, 362), (344, 345, 377, 376), (331, 332, 364, 363), (345, 346, 378, 377), (332, 333, 365, 364), (408, 409, 441, 440), (360, 361, 393, 392), (374, 375, 407, 406), (361, 362, 394, 393), (375, 376, 408, 407), (362, 363, 395, 394), (376, 377, 409, 408), (363, 364, 396, 395), (377, 378, 410, 409), (364, 365, 397, 396), (378, 379, 411, 410), (365, 366, 398, 397), (352, 353, 385, 384), (379, 380, 412, 411), (366, 367, 399, 398), (353, 354, 386, 385), (380, 381, 413, 412), (367, 368, 400, 399), (354, 355, 387, 386), (381, 382, 414, 413), (368, 369, 401, 400), (355, 356, 388, 387), (382, 383, 415, 414), (369, 370, 402, 401), (356, 357, 389, 388), (383, 352, 384, 415), (370, 371, 403, 402), (357, 358, 390, 389), (371, 372, 404, 403), (358, 359, 391, 390), (372, 373, 405, 404), (359, 360, 392, 391), (416, 417, 449, 448), (395, 396, 428, 427), (409, 410, 442, 441), (396, 397, 429, 428), (410, 411, 443, 442), (397, 398, 430, 429), (384, 385, 417, 416), (411, 412, 444, 443), (398, 399, 431, 430), (385, 386, 418, 417), (412, 413, 445, 444), (399, 400, 432, 431), (386, 387, 419, 418), (413, 414, 446, 445), (400, 401, 433, 432), (387, 388, 420, 419), (414, 415, 447, 446), (401, 402, 434, 433), (388, 389, 421, 420), (415, 384, 416, 447), (402, 403, 435, 434), (389, 390, 422, 421), (403, 404, 436, 435), (390, 391, 423, 422), (404, 405, 437, 436), (391, 392, 424, 423), (405, 406, 438, 437), (392, 393, 425, 424), (406, 407, 439, 438), (393, 394, 426, 425), (407, 408, 440, 439), (394, 395, 427, 426), (449, 450, 451, 452, 453, 454, 455, 456, 457, 458, 459, 460, 461, 462, 463, 464, 465, 466, 467, 468, 469, 470, 471, 472, 473, 474, 475, 476, 477, 478, 479, 448), (443, 444, 476, 475), (430, 431, 463, 462), (417, 418, 450, 449), (444, 445, 477, 476), (431, 432, 464, 463), (418, 419, 451, 450), (445, 446, 478, 477), (432, 433, 465, 464), (419, 420, 452, 451), (446, 447, 479, 478), (433, 434, 466, 465), (420, 421, 453, 452), (447, 416, 448, 479), (434, 435, 467, 466), (421, 422, 454, 453), (435, 436, 468, 467), (422, 423, 455, 454), (436, 437, 469, 468), (423, 424, 456, 455), (437, 438, 470, 469), (424, 425, 457, 456), (438, 439, 471, 470), (425, 426, 458, 457), (439, 440, 472, 471), (426, 427, 459, 458), (440, 441, 473, 472), (427, 428, 460, 459), (441, 442, 474, 473), (428, 429, 461, 460), (442, 443, 475, 474), (429, 430, 462, 461), (481, 480, 511, 510, 509, 508, 507, 506, 505, 504, 503, 502, 501, 500, 499, 498, 497, 496, 495, 494, 493, 492, 491, 490, 489, 488, 487, 486, 485, 484, 483, 482), (533, 534, 566, 565), (506, 507, 539, 538), (493, 494, 526, 525), (480, 481, 513, 512), (507, 508, 540, 539), (494, 495, 527, 526), (481, 482, 514, 513), (508, 509, 541, 540), (495, 496, 528, 527), (482, 483, 515, 514), (509, 510, 542, 541), (496, 497, 529, 528), (483, 484, 516, 515), (510, 511, 543, 542), (497, 498, 530, 529), (484, 485, 517, 516), (511, 480, 512, 543), (498, 499, 531, 530), (485, 486, 518, 517), (499, 500, 532, 531), (486, 487, 519, 518), (500, 501, 533, 532), (487, 488, 520, 519), (501, 502, 534, 533), (488, 489, 521, 520), (502, 503, 535, 534), (489, 490, 522, 521), (503, 504, 536, 535), (490, 491, 523, 522), (504, 505, 537, 536), (491, 492, 524, 523), (505, 506, 538, 537), (492, 493, 525, 524), (568, 569, 601, 600), (520, 521, 553, 552), (534, 535, 567, 566), (521, 522, 554, 553), (535, 536, 568, 567), (522, 523, 555, 554), (536, 537, 569, 568), (523, 524, 556, 555), (537, 538, 570, 569), (524, 525, 557, 556), (538, 539, 571, 570), (525, 526, 558, 557), (512, 513, 545, 544), (539, 540, 572, 571), (526, 527, 559, 558), (513, 514, 546, 545), (540, 541, 573, 572), (527, 528, 560, 559), (514, 515, 547, 546), (541, 542, 574, 573), (528, 529, 561, 560), (515, 516, 548, 547), (542, 543, 575, 574), (529, 530, 562, 561), (516, 517, 549, 548), (543, 512, 544, 575), (530, 531, 563, 562), (517, 518, 550, 549), (531, 532, 564, 563), (518, 519, 551, 550), (532, 533, 565, 564), (519, 520, 552, 551), (576, 577, 609, 608), (555, 556, 588, 587), (569, 570, 602, 601), (556, 557, 589, 588), (570, 571, 603, 602), (557, 558, 590, 589), (544, 545, 577, 576), (571, 572, 604, 603), (558, 559, 591, 590), (545, 546, 578, 577), (572, 573, 605, 604), (559, 560, 592, 591), (546, 547, 579, 578), (573, 574, 606, 605), (560, 561, 593, 592), (547, 548, 580, 579), (574, 575, 607, 606), (561, 562, 594, 593), (548, 549, 581, 580), (575, 544, 576, 607), (562, 563, 595, 594), (549, 550, 582, 581), (563, 564, 596, 595), (550, 551, 583, 582), (564, 565, 597, 596), (551, 552, 584, 583), (565, 566, 598, 597), (552, 553, 585, 584), (566, 567, 599, 598), (553, 554, 586, 585), (567, 568, 600, 599), (554, 555, 587, 586), (609, 610, 611, 612, 613, 614, 615, 616, 617, 618, 619, 620, 621, 622, 623, 624, 625, 626, 627, 628, 629, 630, 631, 632, 633, 634, 635, 636, 637, 638, 639, 608), (603, 604, 636, 635), (590, 591, 623, 622), (577, 578, 610, 609), (604, 605, 637, 636), (591, 592, 624, 623), (578, 579, 611, 610), (605, 606, 638, 637), (592, 593, 625, 624), (579, 580, 612, 611), (606, 607, 639, 638), (593, 594, 626, 625), (580, 581, 613, 612), (607, 576, 608, 639), (594, 595, 627, 626), (581, 582, 614, 613), (595, 596, 628, 627), (582, 583, 615, 614), (596, 597, 629, 628), (583, 584, 616, 615), (597, 598, 630, 629), (584, 585, 617, 616), (598, 599, 631, 630), (585, 586, 618, 617), (599, 600, 632, 631), (586, 587, 619, 618), (600, 601, 633, 632), (587, 588, 620, 619), (601, 602, 634, 633), (588, 589, 621, 620), (602, 603, 635, 634), (589, 590, 622, 621)])
me_circle.materials.append(mat_material_004)
me_circle.use_remesh_preserve_volume = False
me_circle.use_remesh_preserve_attributes = False
me_circle.use_mirror_vertex_groups = False
me_circle.update()

# ---- objects
ob_roof = bpy.data.objects.new('Roof', me_icosphere_001)
ob_steelbeams = bpy.data.objects.new('SteelBeams', me_icosphere)
ob_lamps = bpy.data.objects.new('Lamps', me_sphere_003)
ob_lampholder = bpy.data.objects.new('LampHolder', me_cylinder)
ob_lampshade = bpy.data.objects.new('Lampshade', me_circle)

# ---- transforms, parenting, visibility, modifiers, constraints
ob_roof.location = (0.0, 0.0, 0.0)
ob_roof.lineart.crease_threshold = 0.0
ob_steelbeams.location = (0.0, 0.0, 0.0)
ob_steelbeams.lineart.crease_threshold = 0.0
_m = ob_steelbeams.modifiers.new('Skin', 'SKIN')
_m.use_y_symmetry = True
ob_lamps.location = (0.0001986, 8.127, 3.525)
ob_lamps.rotation_euler = (0.0, 0.0, -4.712)
ob_lamps.scale = (1.09, 1.09, 1.09)
ob_lamps.lineart.crease_threshold = 0.0
ob_lampholder.location = (8.422, -0.001752, 3.598)
ob_lampholder.scale = (1.09, 1.09, 1.09)
ob_lampholder.lineart.crease_threshold = 0.0
ob_lampshade.location = (8.168, 0.0, 3.554)
ob_lampshade.scale = (1.09, 1.09, 1.09)
ob_lampshade.lineart.crease_threshold = 0.0

# ---- collection membership
col_collection_1.objects.link(ob_roof)
col_collection_1.objects.link(ob_steelbeams)
col_collection_2.objects.link(ob_lamps)
col_collection_2.objects.link(ob_lampholder)
col_collection_2.objects.link(ob_lampshade)

# ---- scene / render settings (as saved in the file)
scene.frame_start = 1; scene.frame_end = 250; scene.frame_set(1)
scene.render.engine = 'CYCLES'
scene.render.resolution_percentage = 50
scene.render.dither_intensity = 0.0
scene.cycles.use_denoising = False
scene.cycles.samples = 128
scene.cycles.sampling_pattern = 'TABULATED_SOBOL'
scene.cycles.use_adaptive_sampling = False
scene.cycles.use_light_tree = False
scene.cycles.blur_glossy = 0.0
scene.cycles.sample_clamp_indirect = 0.0
scene.view_settings.view_transform = 'Standard'
bpy.context.view_layer.update()

# ---- added for rendering (the .blend has no active camera and no usable light): camera, sun
cam_auto = bpy.data.cameras.new('AutoCamera')
cam_auto.lens = 50.0
cam_auto.sensor_width = 36.0
cam_auto.clip_end = 1000.0
ob_auto_camera = bpy.data.objects.new('AutoCamera', cam_auto)
scene.collection.objects.link(ob_auto_camera)
ob_auto_camera.location = (28.4613, -34.1538, 27.7415)
ob_auto_camera.rotation_euler = (1.09748, -7.21219e-08, 0.694738)
scene.camera = ob_auto_camera
light_auto_sun = bpy.data.lights.new('AutoSun', 'SUN')
light_auto_sun.energy = 3.0
light_auto_sun.angle = 0.0523599
ob_auto_sun = bpy.data.objects.new('AutoSun', light_auto_sun)
scene.collection.objects.link(ob_auto_sun)
ob_auto_sun.rotation_euler = (0.872665, 0.174533, 0.523599)
bpy.context.view_layer.update()
